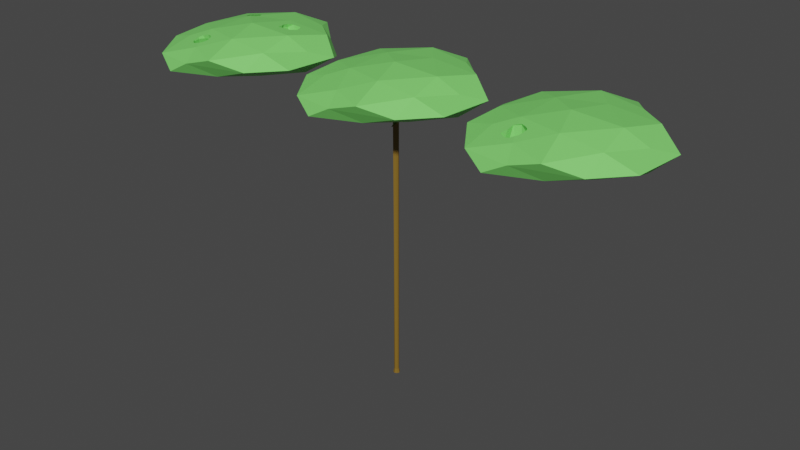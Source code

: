 # Source: LongTree.blend  (saved by Blender 2.91.10; exported with 4.5.12 LTS)
import bpy
from mathutils import Matrix  # noqa: F401  (used for matrix-valued properties, if any)

bpy.ops.wm.read_factory_settings(use_empty=True)
scene = bpy.context.scene
scene.name = 'Scene'

# ---- collections
col_collection = bpy.data.collections.new('Collection'); scene.collection.children.link(col_collection)

# ---- materials (node trees are filled in below, after node groups)
mat_wood = bpy.data.materials.new('Wood')
mat_wood.alpha_threshold = 0.0
mat_wood.use_transparent_shadow = False
mat_wood.line_color = (0.0, 0.0, 0.0, 1.0)
mat_leaves = bpy.data.materials.new('Leaves')
mat_leaves.use_transparent_shadow = False

# ---- material node trees
mat_wood.use_nodes = True; mat_wood.node_tree.nodes.clear()
_N = mat_wood.node_tree.nodes; _L = mat_wood.node_tree.links
n0 = _N.new('ShaderNodeOutputMaterial'); n0.name = 'Material Output'; n0.location = (300, 300)
n1 = _N.new('ShaderNodeBsdfPrincipled'); n1.name = 'Principled BSDF'; n1.location = (10, 300)
n1.distribution = 'GGX'
n1.subsurface_method = 'BURLEY'
n1.inputs[0].default_value = (0.2215, 0.1272, 0.01867, 1.0)
n1.inputs[2].default_value = 0.4
n1.inputs[3].default_value = 1.45
n1.inputs[27].default_value = (0.0, 0.0, 0.0, 1.0)
n1.inputs[28].default_value = 1.0
_L.new(n1.outputs[0], n0.inputs[0])
n0.is_active_output = True
mat_leaves.use_nodes = True; mat_leaves.node_tree.nodes.clear()
_N = mat_leaves.node_tree.nodes; _L = mat_leaves.node_tree.links
n0 = _N.new('ShaderNodeBsdfPrincipled'); n0.name = 'Principled BSDF'; n0.location = (10, 300)
n0.distribution = 'GGX'
n0.subsurface_method = 'BURLEY'
n0.inputs[0].default_value = (0.2181, 0.8, 0.1578, 1.0)
n0.inputs[3].default_value = 1.45
n0.inputs[27].default_value = (0.0, 0.0, 0.0, 1.0)
n0.inputs[28].default_value = 1.0
n1 = _N.new('ShaderNodeOutputMaterial'); n1.name = 'Material Output'; n1.location = (300, 300)
_L.new(n0.outputs[0], n1.inputs[0])
n1.is_active_output = True

# ---- world
world_world = bpy.data.worlds.new('World'); scene.world = world_world
world_world.use_nodes = True; world_world.node_tree.nodes.clear()
_N = world_world.node_tree.nodes; _L = world_world.node_tree.links
n0 = _N.new('ShaderNodeOutputWorld'); n0.name = 'World Output'; n0.location = (300, 300)
n1 = _N.new('ShaderNodeBackground'); n1.name = 'Background'; n1.location = (10, 300)
n1.inputs[0].default_value = (0.05088, 0.05088, 0.05088, 1.0)
_L.new(n1.outputs[0], n0.inputs[0])
n0.is_active_output = True
world_world.color = (0.05088, 0.05088, 0.05088)
world_world.use_sun_shadow = False
world_world.sun_shadow_jitter_overblur = 0.0

# ---- meshes
me_circle = bpy.data.meshes.new('Circle')
me_circle.from_pydata([(0.0, 1.0, 0.9519), (-0.7071, 0.7071, 0.9519), (-1.0, -4.371e-08, 0.9519), (-0.7071, -0.7071, 0.9519), (8.742e-08, -1.0, 0.9519), (0.7071, -0.7071, 0.9519), (1.0, 1.192e-08, 0.9519), (0.7071, 0.7071, 0.9519), (0.0, 1.0, 58.88), (-0.7071, 0.7071, 59.05), (-1.0, -5.96e-08, 59.04), (-0.7071, -0.7071, 58.72), (-0.1854, -1.682, 59.0), (0.7071, -0.7071, 58.73), (1.0, 0.0, 59.01), (0.7071, 0.7071, 59.01), (0.0, 1.0, 59.66), (-0.7071, 0.7071, 59.68), (-1.0, -5.96e-08, 59.66), (-0.7071, -0.7071, 59.66), (5.96e-08, -1.0, 59.67), (0.7071, -0.7071, 59.88), (1.0, 0.0, 59.63), (0.7071, 0.7071, 59.63), (0.9608, 1.004, 59.32), (-0.6531, 7.618, 59.77), (1.483, 0.3543, 59.32), (-6.034, -5.242, 59.52), (-0.1267, -1.924, 59.41), (-0.983, 0.983, 59.42), (-1.316, 0.2292, 59.38), (2.011, -2.011, 58.85), (1.304, -2.304, 59.11), (2.304, -1.304, 59.01), (2.011, -2.011, 59.75), (1.304, -2.304, 59.7), (2.304, -1.304, 59.63), (8.003, -7.574, 60.09), (2.449, -1.153, 59.32), (1.158, -2.455, 59.43), (7.565, -7.136, 59.9), (6.858, -7.429, 60.09), (7.858, -6.429, 60.09), (7.565, -7.136, 60.82), (6.858, -7.429, 60.7), (7.858, -6.429, 60.7), (11.52, -2.966, 61.43), (7.841, -6.221, 60.4), (6.713, -7.58, 60.4), (7.296, -7.867, 60.09), (8.296, -6.867, 60.09), (8.003, -7.574, 60.7), (7.296, -7.867, 60.7), (8.296, -6.867, 60.7), (8.212, -7.574, 60.4), (8.477, -6.972, 60.4), (7.121, -7.983, 60.4), (10.86, -2.332, 61.43), (10.87, -2.541, 61.27), (11.31, -2.979, 61.27), (10.87, -2.541, 61.6), (11.31, -2.979, 61.6), (11.04, -12.02, 61.38), (10.33, -12.31, 61.38), (11.04, -12.02, 61.57), (10.33, -12.31, 61.57), (11.23, -12.1, 61.47), (10.25, -12.5, 61.47), (11.27, -12.57, 61.38), (10.56, -12.87, 61.38), (11.27, -12.57, 61.57), (10.56, -12.87, 61.57), (11.46, -12.65, 61.47), (10.48, -13.06, 61.47), (12.34, -16.8, 61.26), (12.09, -16.9, 61.26), (12.34, -16.8, 61.33), (12.09, -16.9, 61.33), (12.41, -16.83, 61.29), (12.06, -16.97, 61.29), (15.17, -12.55, 62.17), (15.1, -12.46, 62.23), (15.13, -12.88, 62.17), (15.06, -12.79, 62.23), (-5.512, -4.817, 59.49), (-5.805, -4.11, 59.64), (-4.805, -5.11, 59.94), (-5.512, -4.817, 60.33), (-5.805, -4.11, 60.17), (-4.805, -5.11, 60.45), (-12.86, -7.444, 60.22), (-4.947, -5.667, 60.33), (-6.184, -4.019, 59.85), (-6.327, -4.535, 59.68), (-6.021, -5.747, 59.94), (-6.034, -5.242, 60.36), (-6.327, -4.535, 60.21), (-5.327, -5.535, 60.49), (-14.84, -6.456, 60.62), (-5.469, -6.093, 60.35), (-6.706, -4.444, 59.88), (-12.86, -7.031, 60.4), (-12.57, -7.739, 60.4), (-12.86, -7.444, 60.73), (-12.86, -7.031, 60.73), (-12.57, -7.739, 60.73), (-12.76, -7.985, 60.61), (-13.02, -6.905, 60.57), (-14.78, -6.363, 60.67), (-14.81, -6.564, 60.67), (-14.84, -6.456, 60.76), (-14.78, -6.363, 60.76), (-14.81, -6.564, 60.76), (-14.89, -6.443, 60.71), (-14.89, -6.593, 60.72), (-14.8, -6.31, 60.71), (-3.251, -8.115, 59.81), (-3.385, -8.059, 59.75), (-3.377, -8.3, 59.89), (-3.278, -8.22, 59.89), (-3.509, -8.307, 59.82), (-3.484, -8.14, 59.75), (-0.6314, 6.977, 59.65), (-0.02965, 7.226, 59.55), (0.5721, 6.977, 59.65), (-0.6314, 6.977, 60.17), (-0.02965, 7.226, 60.22), (0.5721, 6.977, 60.17), (0.788, 7.229, 59.95), (-0.5656, 10.76, 60.31), (-0.8742, 6.786, 59.84), (-0.07598, 7.857, 59.67), (0.5012, 7.618, 59.77), (-0.6531, 7.618, 60.27), (-0.07598, 7.857, 60.33), (0.5012, 7.618, 60.27), (0.7082, 7.86, 60.07), (1.795, 12.19, 60.29), (-0.8818, 7.659, 60.01), (-0.04743, 10.97, 60.17), (0.4707, 10.76, 60.31), (-0.5656, 10.76, 60.76), (-0.04743, 10.97, 60.76), (0.4707, 10.76, 60.76), (0.6566, 10.97, 60.53), (-0.04743, 11.26, 60.53), (-0.7678, 10.96, 60.53), (1.989, 12.11, 60.29), (1.795, 12.19, 60.46), (1.989, 12.11, 60.46), (2.058, 12.19, 60.37), (1.795, 12.3, 60.37), (-1.801, 12.56, 60.37), (-1.59, 12.65, 60.37), (-1.801, 12.56, 60.56), (-1.59, 12.65, 60.56), (-1.59, 12.77, 60.46), (-1.883, 12.65, 60.46), (-2.983, 6.319, 60.12), (-2.928, 6.422, 60.25), (-2.928, 6.422, 59.96), (-2.94, 6.767, 60.17), (-3.063, 6.981, 60.0), (-2.94, 6.767, 59.89), (-3.463, 6.508, 60.14), (-3.332, 6.61, 60.26), (-3.332, 6.61, 59.97), (-3.344, 6.956, 60.17), (-3.467, 7.17, 60.0), (-3.344, 6.956, 59.89), (-4.525, 4.203, 60.58), (-4.559, 4.236, 60.63), (-4.559, 4.236, 60.54), (-4.729, 4.263, 60.58), (-4.687, 4.296, 60.63), (-4.687, 4.296, 60.54), (-3.984, 7.243, 60.02), (-3.955, 7.266, 60.05), (-3.955, 7.266, 59.99), (-3.958, 7.341, 60.03), (-3.985, 7.391, 59.99), (-3.958, 7.341, 59.97), (0.0, 0.3541, 64.56), (-0.2504, 0.2504, 64.57), (-0.3541, -2.11e-08, 64.56), (-0.2504, -0.2504, 64.56), (2.11e-08, -0.3541, 64.56), (0.2504, -0.2504, 64.62), (0.3541, 0.0, 64.55), (0.2504, 0.2504, 64.55), (-1.046e-08, 1.374, -0.008404), (-0.9719, 0.9719, -0.008404), (-1.374, -6.357e-08, -0.008404), (-0.9719, -0.9719, -0.008404), (1.097e-07, -1.374, -0.008404), (0.9719, -0.9719, -0.008404), (1.374, 1.29e-08, -0.008404), (0.9719, 0.9719, -0.008404)], [], [(5, 13, 12, 4), (3, 11, 10, 2), (1, 9, 8, 0), (0, 8, 15, 7), (6, 14, 13, 5), (4, 12, 11, 3), (2, 10, 9, 1), (7, 15, 14, 6), (23, 127, 126, 16), (21, 34, 36, 22), (19, 87, 89, 20), (30, 18, 17, 29), (24, 23, 22, 26), (14, 33, 31, 13), (12, 86, 84, 11), (16, 126, 125, 17), (29, 130, 122, 9), (18, 88, 87, 19), (26, 38, 33, 14), (15, 24, 26, 14), (10, 30, 29, 9), (28, 91, 86, 12), (12, 32, 39, 28), (8, 123, 124, 15), (32, 41, 48, 39), (36, 45, 47, 38), (33, 42, 40, 31), (34, 43, 45, 36), (28, 39, 35, 20), (13, 31, 32, 12), (22, 36, 38, 26), (20, 35, 34, 21), (42, 50, 37, 40), (43, 51, 53, 45), (47, 57, 58, 42), (48, 56, 52, 44), (35, 44, 43, 34), (31, 40, 41, 32), (39, 48, 44, 35), (38, 47, 42, 33), (55, 53, 51, 54), (52, 65, 64, 51), (51, 64, 66, 54), (50, 55, 54, 37), (42, 58, 59, 50), (41, 49, 56, 48), (44, 52, 51, 43), (40, 37, 49, 41), (57, 46, 59, 58), (60, 61, 46, 57), (50, 59, 46, 55), (45, 60, 57, 47), (53, 61, 60, 45), (55, 46, 61, 53), (63, 69, 73, 67), (67, 73, 71, 65), (37, 62, 63, 49), (56, 67, 65, 52), (54, 66, 62, 37), (49, 63, 67, 56), (70, 76, 78, 72), (72, 78, 74, 68), (65, 71, 70, 64), (66, 72, 68, 62), (72, 82, 83, 70), (62, 68, 69, 63), (78, 76, 77, 79), (74, 78, 79, 75), (68, 74, 75, 69), (73, 79, 77, 71), (69, 75, 79, 73), (71, 77, 76, 70), (81, 83, 82, 80), (66, 80, 82, 72), (70, 83, 81, 64), (64, 81, 80, 66), (86, 116, 117, 84), (87, 95, 97, 89), (91, 119, 116, 86), (92, 100, 96, 88), (30, 92, 88, 18), (20, 89, 91, 28), (11, 84, 85, 10), (10, 85, 92, 30), (99, 106, 102, 94), (100, 107, 104, 96), (27, 90, 101, 93), (96, 104, 103, 95), (89, 97, 99, 91), (85, 93, 100, 92), (88, 96, 95, 87), (84, 27, 93, 85), (90, 98, 108, 101), (104, 111, 110, 103), (101, 108, 115, 107), (105, 112, 114, 106), (95, 103, 105, 97), (94, 102, 90, 27), (97, 105, 106, 99), (93, 101, 107, 100), (114, 112, 110, 113), (113, 110, 111, 115), (98, 113, 115, 108), (109, 114, 113, 98), (107, 115, 111, 104), (106, 114, 109, 102), (103, 110, 112, 105), (102, 109, 98, 90), (116, 120, 121, 117), (119, 118, 120, 116), (94, 120, 118, 99), (84, 117, 121, 27), (27, 121, 120, 94), (99, 118, 119, 91), (122, 25, 131, 123), (126, 134, 133, 125), (128, 136, 135, 127), (122, 160, 163, 25), (15, 124, 128, 24), (17, 125, 130, 29), (24, 128, 127, 23), (9, 122, 123, 8), (136, 144, 143, 135), (133, 141, 146, 138), (131, 139, 140, 132), (135, 143, 142, 134), (133, 161, 159, 125), (124, 132, 136, 128), (127, 135, 134, 126), (123, 131, 132, 124), (145, 151, 137, 139), (146, 157, 152, 129), (129, 152, 153, 139), (140, 147, 150, 144), (134, 142, 141, 133), (25, 129, 139, 131), (138, 146, 129, 25), (132, 140, 144, 136), (151, 148, 149, 150), (137, 151, 150, 147), (143, 149, 148, 142), (139, 137, 147, 140), (142, 148, 151, 145), (144, 150, 149, 143), (157, 154, 155, 156), (152, 157, 156, 153), (139, 153, 156, 145), (145, 156, 155, 142), (141, 154, 157, 146), (142, 155, 154, 141), (161, 167, 165, 159), (162, 168, 167, 161), (125, 159, 158, 130), (138, 162, 161, 133), (130, 158, 160, 122), (25, 163, 162, 138), (166, 178, 181, 169), (164, 176, 178, 166), (159, 171, 170, 158), (163, 169, 168, 162), (166, 175, 173, 164), (160, 166, 169, 163), (171, 174, 173, 170), (170, 173, 175, 172), (165, 174, 171, 159), (160, 172, 175, 166), (158, 170, 172, 160), (164, 173, 174, 165), (177, 179, 180, 176), (176, 180, 181, 178), (168, 180, 179, 167), (167, 179, 177, 165), (165, 177, 176, 164), (169, 181, 180, 168), (19, 185, 184, 18), (17, 183, 182, 16), (16, 182, 189, 23), (22, 188, 187, 21), (20, 186, 185, 19), (18, 184, 183, 17), (23, 189, 188, 22), (21, 187, 186, 20), (183, 184, 185, 186, 187, 188, 189, 182), (2, 192, 193, 3), (0, 190, 191, 1), (3, 193, 194, 4), (1, 191, 192, 2), (4, 194, 195, 5), (5, 195, 196, 6), (6, 196, 197, 7), (7, 197, 190, 0), (191, 190, 197, 196, 195, 194, 193, 192)])
_uv = me_circle.uv_layers.new(name='UVMap')
_uv.uv.foreach_set('vector', [0.0, 0.0, 0.0, 0.0, 0.0, 0.0, 0.0, 0.0, 0.0, 0.0, 0.0, 0.0, 0.0, 0.0, 0.0, 0.0, 0.0, 0.0, 0.0, 0.0, 0.0, 0.0, 0.0, 0.0, 0.0, 0.0, 0.0, 0.0, 0.0, 0.0, 0.0, 0.0, 0.0, 0.0, 0.0, 0.0, 0.0, 0.0, 0.0, 0.0, 0.0, 0.0, 0.0, 0.0, 0.0, 0.0, 0.0, 0.0, 0.0, 0.0, 0.0, 0.0, 0.0, 0.0, 0.0, 0.0, 0.0, 0.0, 0.0, 0.0, 0.0, 0.0, 0.0, 0.0, 0.0, 0.0, 0.0, 0.0, 0.0, 0.0, 0.0, 0.0, 0.0, 0.0, 0.0, 0.0, 0.0, 0.0, 0.0, 0.0, 0.0, 0.0, 0.0, 0.0, 0.0, 0.0, 0.0, 0.0, 0.0, 0.0, 0.0, 0.0, 0.0, 0.0, 0.0, 0.0, 0.0, 0.0, 0.0, 0.0, 0.0, 0.0, 0.0, 0.0, 0.0, 0.0, 0.0, 0.0, 0.0, 0.0, 0.0, 0.0, 0.0, 0.0, 0.0, 0.0, 0.0, 0.0, 0.0, 0.0, 0.0, 0.0, 0.0, 0.0, 0.0, 0.0, 0.0, 0.0, 0.0, 0.0, 0.0, 0.0, 0.0, 0.0, 0.0, 0.0, 0.0, 0.0, 0.0, 0.0, 0.0, 0.0, 0.0, 0.0, 0.0, 0.0, 0.0, 0.0, 0.0, 0.0, 0.0, 0.0, 0.0, 0.0, 0.0, 0.0, 0.0, 0.0, 0.0, 0.0, 0.0, 0.0, 0.0, 0.0, 0.0, 0.0, 0.0, 0.0, 0.0, 0.0, 0.0, 0.0, 0.0, 0.0, 0.0, 0.0, 0.0, 0.0, 0.0, 0.0, 0.0, 0.0, 0.0, 0.0, 0.0, 0.0, 0.0, 0.0, 0.0, 0.0, 0.0, 0.0, 0.0, 0.0, 0.0, 0.0, 0.0, 0.0, 0.0, 0.0, 0.0, 0.0, 0.0, 0.0, 0.0, 0.0, 0.0, 0.0, 0.0, 0.0, 0.0, 0.0, 0.0, 0.0, 0.0, 0.0, 0.0, 0.0, 0.0, 0.0, 0.0, 0.0, 0.0, 0.0, 0.0, 0.0, 0.0, 0.0, 0.0, 0.0, 0.0, 0.0, 0.0, 0.0, 0.0, 0.0, 0.0, 0.0, 0.0, 0.0, 0.0, 0.0, 0.0, 0.0, 0.0, 0.0, 0.0, 0.0, 0.0, 0.0, 0.0, 0.0, 0.0, 0.0, 0.0, 0.0, 0.0, 0.0, 0.0, 0.0, 0.0, 0.0, 0.0, 0.0, 0.0, 0.0, 0.0, 0.0, 0.0, 0.0, 0.0, 0.0, 0.0, 0.0, 0.0, 0.0, 0.0, 0.0, 0.0, 0.0, 0.0, 0.0, 0.0, 0.0, 0.0, 0.0, 0.0, 0.0, 0.0, 0.0, 0.0, 0.0, 0.0, 0.0, 0.0, 0.0, 0.0, 0.0, 0.0, 0.0, 0.0, 0.0, 0.0, 0.0, 0.0, 0.0, 0.0, 0.0, 0.0, 0.0, 0.0, 0.0, 0.0, 0.0, 0.0, 0.0, 0.0, 0.0, 0.0, 0.0, 0.0, 0.0, 0.0, 0.0, 0.0, 0.0, 0.0, 0.0, 0.0, 0.0, 0.0, 0.0, 0.0, 0.0, 0.0, 0.0, 0.0, 0.0, 0.0, 0.0, 0.0, 0.0, 0.0, 0.0, 0.0, 0.0, 0.0, 0.0, 0.0, 0.0, 0.0, 0.0, 0.0, 0.0, 0.0, 0.0, 0.0, 0.0, 0.0, 0.0, 0.0, 0.0, 0.0, 0.0, 0.0, 0.0, 0.0, 0.0, 0.0, 0.0, 0.0, 0.0, 0.0, 0.0, 0.0, 0.0, 0.0, 0.0, 0.0, 0.0, 0.0, 0.0, 0.0, 0.0, 0.0, 0.0, 0.0, 0.0, 0.0, 0.0, 0.0, 0.0, 0.0, 0.0, 0.0, 0.0, 0.0, 0.0, 0.0, 0.0, 0.0, 0.0, 0.0, 0.0, 0.0, 0.0, 0.0, 0.0, 0.0, 0.0, 0.0, 0.0, 0.0, 0.0, 0.0, 0.0, 0.0, 0.0, 0.0, 0.0, 0.0, 0.0, 0.0, 0.0, 0.0, 0.0, 0.0, 0.0, 0.0, 0.0, 0.0, 0.0, 0.0, 0.0, 0.0, 0.0, 0.0, 0.0, 0.0, 0.0, 0.0, 0.0, 0.0, 0.0, 0.0, 0.0, 0.0, 0.0, 0.0, 0.0, 0.0, 0.0, 0.0, 0.0, 0.0, 0.0, 0.0, 0.0, 0.0, 0.0, 0.0, 0.0, 0.0, 0.0, 0.0, 0.0, 0.0, 0.0, 0.0, 0.0, 0.0, 0.0, 0.0, 0.0, 0.0, 0.0, 0.0, 0.0, 0.0, 0.0, 0.0, 0.0, 0.0, 0.0, 0.0, 0.0, 0.0, 0.0, 0.0, 0.0, 0.0, 0.0, 0.0, 0.0, 0.0, 0.0, 0.0, 0.0, 0.0, 0.0, 0.0, 0.0, 0.0, 0.0, 0.0, 0.0, 0.0, 0.0, 0.0, 0.0, 0.0, 0.0, 0.0, 0.0, 0.0, 0.0, 0.0, 0.0, 0.0, 0.0, 0.0, 0.0, 0.0, 0.0, 0.0, 0.0, 0.0, 0.0, 0.0, 0.0, 0.0, 0.0, 0.0, 0.0, 0.0, 0.0, 0.0, 0.0, 0.0, 0.0, 0.0, 0.0, 0.0, 0.0, 0.0, 0.0, 0.0, 0.0, 0.0, 0.0, 0.0, 0.0, 0.0, 0.0, 0.0, 0.0, 0.0, 0.0, 0.0, 0.0, 0.0, 0.0, 0.0, 0.0, 0.0, 0.0, 0.0, 0.0, 0.0, 0.0, 0.0, 0.0, 0.0, 0.0, 0.0, 0.0, 0.0, 0.0, 0.0, 0.0, 0.0, 0.0, 0.0, 0.0, 0.0, 0.0, 0.0, 0.0, 0.0, 0.0, 0.0, 0.0, 0.0, 0.0, 0.0, 0.0, 0.0, 0.0, 0.0, 0.0, 0.0, 0.0, 0.0, 0.0, 0.0, 0.0, 0.0, 0.0, 0.0, 0.0, 0.0, 0.0, 0.0, 0.0, 0.0, 0.0, 0.0, 0.0, 0.0, 0.0, 0.0, 0.0, 0.0, 0.0, 0.0, 0.0, 0.0, 0.0, 0.0, 0.0, 0.0, 0.0, 0.0, 0.0, 0.0, 0.0, 0.0, 0.0, 0.0, 0.0, 0.0, 0.0, 0.0, 0.0, 0.0, 0.0, 0.0, 0.0, 0.0, 0.0, 0.0, 0.0, 0.0, 0.0, 0.0, 0.0, 0.0, 0.0, 0.0, 0.0, 0.0, 0.0, 0.0, 0.0, 0.0, 0.0, 0.0, 0.0, 0.0, 0.0, 0.0, 0.0, 0.0, 0.0, 0.0, 0.0, 0.0, 0.0, 0.0, 0.0, 0.0, 0.0, 0.0, 0.0, 0.0, 0.0, 0.0, 0.0, 0.0, 0.0, 0.0, 0.0, 0.0, 0.0, 0.0, 0.0, 0.0, 0.0, 0.0, 0.0, 0.0, 0.0, 0.0, 0.0, 0.0, 0.0, 0.0, 0.0, 0.0, 0.0, 0.0, 0.0, 0.0, 0.0, 0.0, 0.0, 0.0, 0.0, 0.0, 0.0, 0.0, 0.0, 0.0, 0.0, 0.0, 0.0, 0.0, 0.0, 0.0, 0.0, 0.0, 0.0, 0.0, 0.0, 0.0, 0.0, 0.0, 0.0, 0.0, 0.0, 0.0, 0.0, 0.0, 0.0, 0.0, 0.0, 0.0, 0.0, 0.0, 0.0, 0.0, 0.0, 0.0, 0.0, 0.0, 0.0, 0.0, 0.0, 0.0, 0.0, 0.0, 0.0, 0.0, 0.0, 0.0, 0.0, 0.0, 0.0, 0.0, 0.0, 0.0, 0.0, 0.0, 0.0, 0.0, 0.0, 0.0, 0.0, 0.0, 0.0, 0.0, 0.0, 0.0, 0.0, 0.0, 0.0, 0.0, 0.0, 0.0, 0.0, 0.0, 0.0, 0.0, 0.0, 0.0, 0.0, 0.0, 0.0, 0.0, 0.0, 0.0, 0.0, 0.0, 0.0, 0.0, 0.0, 0.0, 0.0, 0.0, 0.0, 0.0, 0.0, 0.0, 0.0, 0.0, 0.0, 0.0, 0.0, 0.0, 0.0, 0.0, 0.0, 0.0, 0.0, 0.0, 0.0, 0.0, 0.0, 0.0, 0.0, 0.0, 0.0, 0.0, 0.0, 0.0, 0.0, 0.0, 0.0, 0.0, 0.0, 0.0, 0.0, 0.0, 0.0, 0.0, 0.0, 0.0, 0.0, 0.0, 0.0, 0.0, 0.0, 0.0, 0.0, 0.0, 0.0, 0.0, 0.0, 0.0, 0.0, 0.0, 0.0, 0.0, 0.0, 0.0, 0.0, 0.0, 0.0, 0.0, 0.0, 0.0, 0.0, 0.0, 0.0, 0.0, 0.0, 0.0, 0.0, 0.0, 0.0, 0.0, 0.0, 0.0, 0.0, 0.0, 0.0, 0.0, 0.0, 0.0, 0.0, 0.0, 0.0, 0.0, 0.0, 0.0, 0.0, 0.0, 0.0, 0.0, 0.0, 0.0, 0.0, 0.0, 0.0, 0.0, 0.0, 0.0, 0.0, 0.0, 0.0, 0.0, 0.0, 0.0, 0.0, 0.0, 0.0, 0.0, 0.0, 0.0, 0.0, 0.0, 0.0, 0.0, 0.0, 0.0, 0.0, 0.0, 0.0, 0.0, 0.0, 0.0, 0.0, 0.0, 0.0, 0.0, 0.0, 0.0, 0.0, 0.0, 0.0, 0.0, 0.0, 0.0, 0.0, 0.0, 0.0, 0.0, 0.0, 0.0, 0.0, 0.0, 0.0, 0.0, 0.0, 0.0, 0.0, 0.0, 0.0, 0.0, 0.0, 0.0, 0.0, 0.0, 0.0, 0.0, 0.0, 0.0, 0.0, 0.0, 0.0, 0.0, 0.0, 0.0, 0.0, 0.0, 0.0, 0.0, 0.0, 0.0, 0.0, 0.0, 0.0, 0.0, 0.0, 0.0, 0.0, 0.0, 0.0, 0.0, 0.0, 0.0, 0.0, 0.0, 0.0, 0.0, 0.0, 0.0, 0.0, 0.0, 0.0, 0.0, 0.0, 0.0, 0.0, 0.0, 0.0, 0.0, 0.0, 0.0, 0.0, 0.0, 0.0, 0.0, 0.0, 0.0, 0.0, 0.0, 0.0, 0.0, 0.0, 0.0, 0.0, 0.0, 0.0, 0.0, 0.0, 0.0, 0.0, 0.0, 0.0, 0.0, 0.0, 0.0, 0.0, 0.0, 0.0, 0.0, 0.0, 0.0, 0.0, 0.0, 0.0, 0.0, 0.0, 0.0, 0.0, 0.0, 0.0, 0.0, 0.0, 0.0, 0.0, 0.0, 0.0, 0.0, 0.0, 0.0, 0.0, 0.0, 0.0, 0.0, 0.0, 0.0, 0.0, 0.0, 0.0, 0.0, 0.0, 0.0, 0.0, 0.0, 0.0, 0.0, 0.0, 0.0, 0.0, 0.0, 0.0, 0.0, 0.0, 0.0, 0.0, 0.0, 0.0, 0.0, 0.0, 0.0, 0.0, 0.0, 0.0, 0.0, 0.0, 0.0, 0.0, 0.0, 0.0, 0.0, 0.0, 0.0, 0.0, 0.0, 0.0, 0.0, 0.0, 0.0, 0.0, 0.0, 0.0, 0.0, 0.0, 0.0, 0.0, 0.0, 0.0, 0.0, 0.0, 0.0, 0.0, 0.0, 0.0, 0.0, 0.0, 0.0, 0.0, 0.0, 0.0, 0.0, 0.0, 0.0, 0.0, 0.0, 0.0, 0.0, 0.0, 0.0, 0.0, 0.0, 0.0, 0.0, 0.0, 0.0, 0.0, 0.0, 0.0, 0.0, 0.0, 0.0, 0.0, 0.0, 0.0, 0.0, 0.0, 0.0, 0.0, 0.0, 0.0, 0.0, 0.0, 0.0, 0.0, 0.0, 0.0, 0.0, 0.0, 0.0, 0.0, 0.0, 0.0, 0.0, 0.0, 0.0, 0.0, 0.0, 0.0, 0.0, 0.0, 0.0, 0.0, 0.0, 0.0, 0.0, 0.0, 0.0, 0.0, 0.0, 0.0, 0.0, 0.0, 0.0, 0.0, 0.0, 0.0, 0.0, 0.0, 0.0, 0.0, 0.0, 0.0, 0.0, 0.0, 0.0, 0.0, 0.0, 0.0, 0.0, 0.0, 0.0, 0.0, 0.0, 0.0, 0.0, 0.0, 0.0, 0.0, 0.0, 0.0, 0.0, 0.0, 0.0, 0.0, 0.0, 0.0, 0.0, 0.0, 0.0, 0.0, 0.0, 0.0, 0.0, 0.0, 0.0, 0.0, 0.0, 0.0, 0.0, 0.0, 0.0, 0.0, 0.0, 0.0, 0.0, 0.0, 0.0, 0.0, 0.0, 0.0, 0.0, 0.0, 0.0, 0.0, 0.0, 0.0, 0.0, 0.0, 0.0, 0.0, 0.0, 0.0, 0.0, 0.0, 0.0, 0.0, 0.0, 0.0, 0.0, 0.0, 0.0, 0.0, 0.0, 0.0, 0.0, 0.0, 0.0, 0.0, 0.0, 0.0, 0.0, 0.0, 0.0, 0.0, 0.0, 0.0, 0.0, 0.0, 0.0, 0.0, 0.0, 0.0, 0.0, 0.0, 0.0, 0.0, 0.0, 0.0, 0.0, 0.0, 0.0, 0.0, 0.0, 0.0, 0.0, 0.0, 0.0, 0.0, 0.0, 0.0, 0.0, 0.0, 0.0, 0.0, 0.0, 0.0, 0.0, 0.0, 0.0, 0.0, 0.0, 0.0, 0.0, 0.0, 0.0, 0.0, 0.0, 0.0, 0.0, 0.0, 0.0, 0.0, 0.0, 0.0, 0.0, 0.0, 0.0, 0.0, 0.0, 0.0, 0.0, 0.0, 0.0, 0.0, 0.0, 0.0, 0.0, 0.0, 0.0, 0.0, 0.0, 0.0, 0.0, 0.0, 0.0, 0.0, 0.0, 0.0, 0.0, 0.0, 0.0, 0.0, 0.0, 0.0, 0.0, 0.0, 0.0, 0.0, 0.0, 0.0, 0.0, 0.0, 0.0, 0.0, 0.0, 0.0, 0.0, 0.0, 0.0, 0.0, 0.0, 0.0, 0.0, 0.0, 0.0, 0.0, 0.0, 0.0, 0.0, 0.0, 0.0, 0.0, 0.0, 0.0, 0.0, 0.0, 0.0, 0.0, 0.0, 0.0, 0.0, 0.0, 0.0, 0.0, 0.0, 0.0, 0.0, 0.0, 0.0, 0.0, 0.0, 0.0, 0.0, 0.0, 0.0, 0.0, 0.0, 0.0, 0.0, 0.0, 0.0, 0.0, 0.0, 0.0, 0.0, 0.0, 0.0, 0.0, 0.0, 0.0, 0.0, 0.0, 0.0, 0.0, 0.0, 0.0, 0.0, 0.0, 0.0, 0.0, 0.0, 0.0, 0.0, 0.0, 0.0, 0.0, 0.0, 0.0, 0.0, 0.0, 0.0, 0.0, 0.0, 0.0, 0.0, 0.0, 0.0, 0.0, 0.0, 0.0, 0.0, 0.0, 0.0, 0.0, 0.0, 0.0, 0.0, 0.0, 0.0, 0.0, 0.0, 0.0, 0.0, 0.0, 0.0, 0.0, 0.0, 0.0, 0.0, 0.0, 0.0, 0.0, 0.0, 0.0, 0.0, 0.0, 0.0, 0.0, 0.0, 0.0, 0.0, 0.0, 0.0, 0.0, 0.0, 0.0, 0.0, 0.0, 0.0, 0.0, 0.0, 0.0, 0.0, 0.0, 0.0, 0.0, 0.0, 0.0, 0.0, 0.0, 0.0, 0.0, 0.0, 0.0, 0.0, 0.0, 0.0, 0.0, 0.0, 0.0, 0.0, 0.0, 0.0, 0.0, 0.0, 0.0, 0.0, 0.0, 0.0, 0.0, 0.0, 0.0, 0.0, 0.0, 0.0, 0.0, 0.0, 0.0, 0.0, 0.0, 0.0, 0.0, 0.0, 0.0, 0.0, 0.0, 0.0, 0.0, 0.0, 0.0, 0.0, 0.0, 0.0, 0.0, 0.0, 0.0])
me_circle.materials.append(mat_wood)
me_circle.use_remesh_fix_poles = True
me_circle.use_remesh_preserve_attributes = False
me_circle.use_mirror_vertex_groups = False
me_circle.update()
me_icosphere = bpy.data.meshes.new('Icosphere')
me_icosphere.from_pydata([(-0.01665, 0.05603, -1.14), (0.5846, -0.4257, -0.4883), (-0.3297, -0.9532, -0.4556), (-0.8189, 0.014, -0.3019), (-0.2511, 0.813, -0.4682), (0.7516, 0.5907, -0.539), (0.2849, -0.8907, 0.457), (-0.6274, -0.4242, 0.4388), (-0.7481, 0.5335, 0.4713), (0.3137, 0.7837, 0.4125), (0.8323, 0.05764, 0.294), (-0.02811, 0.005279, 1.039), (-0.1257, -0.4316, -0.8063), (0.4803, -0.234, -0.7062), (0.2313, -0.737, -0.4778), (0.8759, -0.01858, -0.5327), (0.4029, 0.2814, -0.9786), (-0.437, -0.07549, -0.8057), (-0.7545, -0.4927, -0.5368), (-0.1496, 0.5114, -1.011), (-0.7246, 0.5358, -0.6104), (0.2998, 0.8612, -0.5177), (0.9826, -0.3579, 0.0006164), (1.037, 0.2723, -0.04128), (-0.04839, -0.9406, 0.1117), (0.6265, -0.6939, -0.03231), (-0.978, -0.3688, 0.08796), (-0.6242, -0.833, 0.02699), (-0.4815, 0.8132, -0.08953), (-1.067, 0.3259, -0.09776), (0.5357, 0.7052, 0.0009337), (0.07067, 1.095, 0.08851), (0.6194, -0.4008, 0.5459), (-0.1746, -0.6982, 0.5073), (-0.8543, -0.01176, 0.4358), (-0.2347, 0.8528, 0.5934), (0.6737, 0.5143, 0.4982), (0.1723, -0.46, 0.9112), (0.5562, 0.02166, 0.8706), (-0.3968, -0.2846, 0.7757), (-0.4045, 0.2936, 0.8329), (0.08524, 0.4918, 0.7631)], [], [(0, 13, 12), (1, 13, 15), (0, 12, 17), (0, 17, 19), (0, 19, 16), (1, 15, 22), (2, 14, 24), (3, 18, 26), (4, 20, 28), (5, 21, 30), (1, 22, 25), (2, 24, 27), (3, 26, 29), (4, 28, 31), (5, 30, 23), (6, 32, 37), (7, 33, 39), (8, 34, 40), (9, 35, 41), (10, 36, 38), (38, 41, 11), (38, 36, 41), (36, 9, 41), (41, 40, 11), (41, 35, 40), (35, 8, 40), (40, 39, 11), (40, 34, 39), (34, 7, 39), (39, 37, 11), (39, 33, 37), (33, 6, 37), (37, 38, 11), (37, 32, 38), (32, 10, 38), (23, 36, 10), (23, 30, 36), (30, 9, 36), (31, 35, 9), (31, 28, 35), (28, 8, 35), (29, 34, 8), (29, 26, 34), (26, 7, 34), (27, 33, 7), (27, 24, 33), (24, 6, 33), (25, 32, 6), (25, 22, 32), (22, 10, 32), (30, 31, 9), (30, 21, 31), (21, 4, 31), (28, 29, 8), (28, 20, 29), (20, 3, 29), (26, 27, 7), (26, 18, 27), (18, 2, 27), (24, 25, 6), (24, 14, 25), (14, 1, 25), (22, 23, 10), (22, 15, 23), (15, 5, 23), (16, 21, 5), (16, 19, 21), (19, 4, 21), (19, 20, 4), (19, 17, 20), (17, 3, 20), (17, 18, 3), (17, 12, 18), (12, 2, 18), (15, 16, 5), (15, 13, 16), (13, 0, 16), (12, 14, 2), (12, 13, 14), (13, 1, 14)])
_uv = me_icosphere.uv_layers.new(name='UVMap')
_uv.uv.foreach_set('vector', [0.8182, 0.0, 0.7727, 0.07873, 0.8636, 0.07873, 0.7273, 0.1575, 0.6818, 0.07873, 0.6364, 0.1575, 0.09091, 0.0, 0.04545, 0.07873, 0.1364, 0.07873, 0.2727, 0.0, 0.2273, 0.07873, 0.3182, 0.07873, 0.4545, 0.0, 0.4091, 0.07873, 0.5, 0.07873, 0.7273, 0.1575, 0.6364, 0.1575, 0.6818, 0.2362, 0.9091, 0.1575, 0.8182, 0.1575, 0.8636, 0.2362, 0.1818, 0.1575, 0.09091, 0.1575, 0.1364, 0.2362, 0.3636, 0.1575, 0.2727, 0.1575, 0.3182, 0.2362, 0.5455, 0.1575, 0.4545, 0.1575, 0.5, 0.2362, 0.7273, 0.1575, 0.6818, 0.2362, 0.7727, 0.2362, 0.9091, 0.1575, 0.8636, 0.2362, 0.9545, 0.2362, 0.1818, 0.1575, 0.1364, 0.2362, 0.2273, 0.2362, 0.3636, 0.1575, 0.3182, 0.2362, 0.4091, 0.2362, 0.5455, 0.1575, 0.5, 0.2362, 0.5909, 0.2362, 0.8182, 0.3149, 0.7273, 0.3149, 0.7727, 0.3937, 1.0, 0.3149, 0.9091, 0.3149, 0.9545, 0.3937, 0.2727, 0.3149, 0.1818, 0.3149, 0.2273, 0.3937, 0.4545, 0.3149, 0.3636, 0.3149, 0.4091, 0.3937, 0.6364, 0.3149, 0.5455, 0.3149, 0.5909, 0.3937, 0.5909, 0.3937, 0.5, 0.3937, 0.5455, 0.4724, 0.5909, 0.3937, 0.5455, 0.3149, 0.5, 0.3937, 0.5455, 0.3149, 0.4545, 0.3149, 0.5, 0.3937, 0.4091, 0.3937, 0.3182, 0.3937, 0.3636, 0.4724, 0.4091, 0.3937, 0.3636, 0.3149, 0.3182, 0.3937, 0.3636, 0.3149, 0.2727, 0.3149, 0.3182, 0.3937, 0.2273, 0.3937, 0.1364, 0.3937, 0.1818, 0.4724, 0.2273, 0.3937, 0.1818, 0.3149, 0.1364, 0.3937, 0.1818, 0.3149, 0.09091, 0.3149, 0.1364, 0.3937, 0.9545, 0.3937, 0.8636, 0.3937, 0.9091, 0.4724, 0.9545, 0.3937, 0.9091, 0.3149, 0.8636, 0.3937, 0.9091, 0.3149, 0.8182, 0.3149, 0.8636, 0.3937, 0.7727, 0.3937, 0.6818, 0.3937, 0.7273, 0.4724, 0.7727, 0.3937, 0.7273, 0.3149, 0.6818, 0.3937, 0.7273, 0.3149, 0.6364, 0.3149, 0.6818, 0.3937, 0.5909, 0.2362, 0.5455, 0.3149, 0.6364, 0.3149, 0.5909, 0.2362, 0.5, 0.2362, 0.5455, 0.3149, 0.5, 0.2362, 0.4545, 0.3149, 0.5455, 0.3149, 0.4091, 0.2362, 0.3636, 0.3149, 0.4545, 0.3149, 0.4091, 0.2362, 0.3182, 0.2362, 0.3636, 0.3149, 0.3182, 0.2362, 0.2727, 0.3149, 0.3636, 0.3149, 0.2273, 0.2362, 0.1818, 0.3149, 0.2727, 0.3149, 0.2273, 0.2362, 0.1364, 0.2362, 0.1818, 0.3149, 0.1364, 0.2362, 0.09091, 0.3149, 0.1818, 0.3149, 0.9545, 0.2362, 0.9091, 0.3149, 1.0, 0.3149, 0.9545, 0.2362, 0.8636, 0.2362, 0.9091, 0.3149, 0.8636, 0.2362, 0.8182, 0.3149, 0.9091, 0.3149, 0.7727, 0.2362, 0.7273, 0.3149, 0.8182, 0.3149, 0.7727, 0.2362, 0.6818, 0.2362, 0.7273, 0.3149, 0.6818, 0.2362, 0.6364, 0.3149, 0.7273, 0.3149, 0.5, 0.2362, 0.4091, 0.2362, 0.4545, 0.3149, 0.5, 0.2362, 0.4545, 0.1575, 0.4091, 0.2362, 0.4545, 0.1575, 0.3636, 0.1575, 0.4091, 0.2362, 0.3182, 0.2362, 0.2273, 0.2362, 0.2727, 0.3149, 0.3182, 0.2362, 0.2727, 0.1575, 0.2273, 0.2362, 0.2727, 0.1575, 0.1818, 0.1575, 0.2273, 0.2362, 0.1364, 0.2362, 0.04545, 0.2362, 0.09091, 0.3149, 0.1364, 0.2362, 0.09091, 0.1575, 0.04545, 0.2362, 0.09091, 0.1575, 0.0, 0.1575, 0.04545, 0.2362, 0.8636, 0.2362, 0.7727, 0.2362, 0.8182, 0.3149, 0.8636, 0.2362, 0.8182, 0.1575, 0.7727, 0.2362, 0.8182, 0.1575, 0.7273, 0.1575, 0.7727, 0.2362, 0.6818, 0.2362, 0.5909, 0.2362, 0.6364, 0.3149, 0.6818, 0.2362, 0.6364, 0.1575, 0.5909, 0.2362, 0.6364, 0.1575, 0.5455, 0.1575, 0.5909, 0.2362, 0.5, 0.07873, 0.4545, 0.1575, 0.5455, 0.1575, 0.5, 0.07873, 0.4091, 0.07873, 0.4545, 0.1575, 0.4091, 0.07873, 0.3636, 0.1575, 0.4545, 0.1575, 0.3182, 0.07873, 0.2727, 0.1575, 0.3636, 0.1575, 0.3182, 0.07873, 0.2273, 0.07873, 0.2727, 0.1575, 0.2273, 0.07873, 0.1818, 0.1575, 0.2727, 0.1575, 0.1364, 0.07873, 0.09091, 0.1575, 0.1818, 0.1575, 0.1364, 0.07873, 0.04545, 0.07873, 0.09091, 0.1575, 0.04545, 0.07873, 0.0, 0.1575, 0.09091, 0.1575, 0.6364, 0.1575, 0.5909, 0.07873, 0.5455, 0.1575, 0.6364, 0.1575, 0.6818, 0.07873, 0.5909, 0.07873, 0.6818, 0.07873, 0.6364, 0.0, 0.5909, 0.07873, 0.8636, 0.07873, 0.8182, 0.1575, 0.9091, 0.1575, 0.8636, 0.07873, 0.7727, 0.07873, 0.8182, 0.1575, 0.7727, 0.07873, 0.7273, 0.1575, 0.8182, 0.1575])
me_icosphere.materials.append(mat_leaves)
me_icosphere.use_remesh_fix_poles = True
me_icosphere.use_remesh_preserve_attributes = False
me_icosphere.use_mirror_vertex_groups = False
me_icosphere.update()
me_icosphere_005 = bpy.data.meshes.new('Icosphere.005')
me_icosphere_005.from_pydata([(-0.1847, -0.3824, -0.09099), (-0.1888, -0.5361, -0.1324), (-0.3453, -0.5594, -0.1743), (-0.4348, -0.4587, -0.05141), (-0.3441, -0.3465, -0.04159), (-0.2619, -0.4714, -0.7332), (-0.2546, -0.3968, -0.6686), (-0.1791, -0.4552, -0.2129), (-0.2709, -0.3748, -0.1238), (-0.3334, -0.3621, -0.6854), (-0.2803, -0.5472, -0.3122), (-0.411, -0.5147, -0.2672), (-0.4132, -0.3792, -0.141), (-0.2316, -0.4267, 0.4791), (-0.2962, -0.4062, 0.4923), (-0.1961, -0.537, 0.4264), (-0.1934, -0.4767, 0.4539), (-0.3053, -0.6014, 0.4032), (-0.2389, -0.5846, 0.407), (-0.4081, -0.5309, 0.4416), (-0.3699, -0.5809, 0.4165), (-0.3626, -0.423, 0.4885), (-0.4053, -0.4706, 0.4691), (-0.3138, 0.541, -0.7231), (-0.318, 0.3873, -0.7645), (-0.5639, 0.4648, -0.6835), (-0.4733, 0.5769, -0.6737), (-0.2841, 0.3705, 0.288), (-0.3943, 0.2908, 0.2859), (-0.54, 0.3045, 0.3302), (-0.5424, 0.4521, 0.4432), (-0.3823, 0.4791, 0.4876), (-0.3082, 0.4682, -0.8449), (-0.4, 0.5486, -0.7558), (-0.3607, 0.4967, -0.153), (-0.4254, 0.5172, -0.1398), (-0.3253, 0.3865, -0.2057), (-0.3225, 0.4468, -0.1782), (-0.4344, 0.3221, -0.2288), (-0.368, 0.3388, -0.225), (-0.5373, 0.3925, -0.1904), (-0.499, 0.3426, -0.2156), (-0.4917, 0.5004, -0.1436), (-0.5345, 0.4528, -0.1629), (-0.3089, 0.4316, 0.5266), (-0.302, 0.278, 0.4549), (-0.4612, 0.2841, 0.4375), (-0.5536, 0.3702, 0.4772), (-0.4528, 0.4684, 0.6037), (-0.04216, -0.4281, -0.7332), (0.06914, -0.3195, -0.6202), (0.2058, -0.3993, -0.5758), (0.07348, -0.479, 0.1509), (0.2227, -0.4791, -0.5368), (0.11, -0.5948, -0.6085), (-0.0006945, -0.4916, -0.626), (-0.001686, -0.372, -0.5862), (0.1465, -0.3633, -0.4597), (0.1269, -0.5132, -0.09116), (0.1393, -0.4461, -0.006624), (0.05587, -0.5142, -0.1866), (0.004978, -0.4641, -0.1499), (0.07102, -0.4123, -0.0691), (0.4995, 0.2483, -0.4156), (0.336, 0.2033, -0.4571), (0.2621, 0.3295, -0.499), (0.3401, 0.4377, -0.3761), (0.487, 0.3957, -0.3663), (0.329, 0.1691, 0.5954), (0.2101, 0.238, 0.5933), (0.1786, 0.3667, 0.6376), (0.4245, 0.2206, -0.5375), (0.4802, 0.3243, -0.4484), (0.2955, 0.2779, -0.6368), (0.2885, 0.3997, -0.5918), (0.4307, 0.4444, -0.4656), (0.4379, 0.2744, 0.1544), (0.4391, 0.336, 0.1676), (0.3328, 0.2093, 0.1017), (0.3973, 0.226, 0.1292), (0.2305, 0.2821, 0.07859), (0.2691, 0.2308, 0.08238), (0.2723, 0.3921, 0.117), (0.2317, 0.3438, 0.0918), (0.4005, 0.3874, 0.1638), (0.3368, 0.4088, 0.1445), (0.2258, 0.1552, 0.7623), (0.182, 0.293, 0.7449), (-0.01665, 0.05603, -1.14), (0.5846, -0.4257, -0.4883), (-0.3297, -0.9532, -0.4556), (-0.8189, 0.014, -0.3019), (-0.2511, 0.813, -0.4682), (0.7516, 0.5907, -0.539), (0.2849, -0.8907, 0.457), (-0.6274, -0.4242, 0.4388), (-0.7481, 0.5335, 0.4713), (0.3137, 0.7837, 0.4125), (0.8323, 0.05764, 0.294), (-0.02811, 0.005279, 1.039), (-0.1257, -0.4316, -0.8063), (0.4803, -0.234, -0.7062), (0.2313, -0.737, -0.4778), (0.8759, -0.01858, -0.5327), (-0.437, -0.07549, -0.8057), (-0.7545, -0.4927, -0.5368), (-0.1496, 0.5114, -1.011), (-0.7246, 0.5358, -0.6104), (0.2998, 0.8612, -0.5177), (0.9826, -0.3579, 0.0006164), (1.037, 0.2723, -0.04128), (-0.04839, -0.9406, 0.1117), (0.6265, -0.6939, -0.03231), (-0.978, -0.3688, 0.08796), (-0.6242, -0.833, 0.02699), (-0.4815, 0.8132, -0.08953), (-1.067, 0.3259, -0.09776), (0.5357, 0.7052, 0.0009337), (0.07067, 1.095, 0.08851), (0.6194, -0.4008, 0.5459), (-0.1746, -0.6982, 0.5073), (-0.8543, -0.01176, 0.4358), (-0.2347, 0.8528, 0.5934), (0.6737, 0.5143, 0.4982), (0.1723, -0.46, 0.9112), (0.5562, 0.02166, 0.8706), (-0.3968, -0.2846, 0.7757), (-0.4045, 0.2936, 0.8329), (0.08524, 0.4918, 0.7631), (0.3118, 0.1884, 0.8537), (0.3726, 0.205, 0.8287), (0.383, 0.2076, 0.8226), (0.2392, 0.1703, 0.8827), (0.2242, 0.1816, 0.8811), (0.1856, 0.2971, 0.8336), (0.1902, 0.2836, 0.8391), (0.1852, 0.3517, 0.8062), (0.207, 0.3703, 0.7909), (0.2343, 0.3944, 0.7635), (0.2145, 0.2429, 0.8529), (0.3386, 0.4133, 0.7068), (0.3843, 0.3548, 0.7256), (0.3936, 0.3421, 0.73), (0.4142, 0.2903, 0.7551), (0.3859, 0.2099, 0.8198), (0.414, 0.2864, 0.7578), (0.3868, 0.211, 0.8187), (0.248, 0.3995, 0.7543), (0.3338, 0.4149, 0.7077), (0.2448, 0.3987, 0.7561), (0.4609, 0.4006, -0.8458), (0.4771, 0.3852, -0.8516), (0.4755, 0.3672, -0.8682), (0.4044, 0.419, -0.8567), (0.3791, 0.4149, -0.8725), (0.3768, 0.4145, -0.8738), (0.3539, 0.4035, -0.893), (0.4678, 0.2951, -0.9059), (0.4651, 0.3068, -0.9064), (0.4561, 0.2901, -0.9195), (0.4709, 0.3417, -0.8929), (0.3758, 0.2762, -0.9858), (0.3664, 0.2847, -0.9848), (0.3874, 0.2768, -0.9833), (0.3252, 0.34, -0.9603), (0.3266, 0.3573, -0.9447), (0.3298, 0.3276, -0.9692), (0.4031, 0.2813, -0.9784), (0.4029, 0.2812, -0.9785), (0.4022, 0.2811, -0.9788), (0.3518, 0.3026, -0.9816), (0.2109, -0.5036, -0.6346), (0.1794, -0.5332, -0.6274), (0.1128, -0.5929, -0.6142), (0.0255, -0.5095, -0.7001), (0.0534, -0.5259, -0.6792), (0.107, -0.5913, -0.6173), (0.09212, -0.3184, -0.8031), (0.1439, -0.3437, -0.7617), (0.145, -0.3442, -0.761), (0.1685, -0.3562, -0.7446), (0.2054, -0.3876, -0.7107), (0.223, -0.4761, -0.6476), (0.2115, -0.3994, -0.7009), (0.2248, -0.4655, -0.6537), (0.02435, -0.3558, -0.8024), (0.0711, -0.3209, -0.81), (0.007492, -0.3701, -0.7984), (-0.01315, -0.3949, -0.7877), (-0.03612, -0.4227, -0.7785), (0.1106, -0.594, -0.6143), (0.11, -0.594, -0.6145), (0.001983, -0.4815, -0.7267), (-0.03758, -0.4279, -0.7757), (0.006128, -0.4901, -0.7197), (-0.4388, 0.4528, 0.7134), (-0.388, 0.4444, 0.7501), (-0.3499, 0.4184, 0.78), (-0.364, 0.427, 0.7757), (-0.3352, 0.3806, 0.7971), (-0.4573, 0.447, 0.7054), (-0.5104, 0.4229, 0.6873), (-0.5156, 0.3774, 0.7121), (-0.5143, 0.3703, 0.7173), (-0.5107, 0.3346, 0.7252), (-0.336, 0.3531, 0.8092), (-0.3375, 0.3272, 0.8205), (-0.3918, 0.3001, 0.8305), (-0.4098, 0.3006, 0.8252), (-0.4146, 0.3007, 0.8222), (-0.4729, 0.3003, 0.7659), (-0.4963, 0.3067, 0.7426), (-0.4022, 0.3018, 0.8292), (-0.402, 0.3018, 0.8294), (-0.4959, 0.5662, -0.7062), (-0.5381, 0.5406, -0.7203), (-0.5417, 0.5369, -0.7239), (-0.5454, 0.5282, -0.7353), (-0.5527, 0.5061, -0.7301), (-0.5593, 0.454, -0.725), (-0.5395, 0.405, -0.7384), (-0.5308, 0.3937, -0.7444), (-0.4729, 0.3625, -0.7845), (-0.4754, 0.3632, -0.7828), (-0.3661, 0.3815, -0.8591), (-0.4031, 0.3705, -0.8333), (-0.4136, 0.3673, -0.8259), (-0.4728, 0.5761, -0.705), (-0.4039, 0.5494, -0.7908), (-0.561, 0.4667, -0.7239), (-0.3299, 0.5377, -0.856), (-0.3988, 0.5469, -0.7981), (-0.3284, 0.519, -0.8867), (-0.3165, 0.4746, -0.8946), (-0.3324, 0.4, -0.8829), (-0.3162, 0.4667, -0.8948), (-0.3749, -0.4347, 0.6309), (-0.354, -0.43, 0.6528), (-0.3038, -0.4198, 0.6987), (-0.3221, -0.4237, 0.6855), (-0.2812, -0.4195, 0.7108), (-0.1886, -0.482, 0.7013), (-0.1748, -0.5135, 0.6792), (-0.2397, -0.4334, 0.7197), (-0.2133, -0.4496, 0.7184), (-0.4078, -0.4815, 0.5537), (-0.4066, -0.4707, 0.5664), (-0.4095, -0.5328, 0.497), (-0.4084, -0.5392, 0.4908), (-0.1893, -0.5688, 0.6201), (-0.2227, -0.5995, 0.5739), (-0.1776, -0.5442, 0.6492), (-0.2276, -0.5995, 0.5714), (-0.2466, -0.5987, 0.5569), (-0.3666, -0.586, 0.4742), (-0.3739, -0.5846, 0.47), (-0.3091, -0.6067, 0.4979), (-0.3502, -0.5919, 0.4807), (-0.2972, -0.6076, 0.5065), (-0.3837, -0.5716, 0.4757), (-0.3874, -0.4272, -0.7043), (-0.3865, -0.4232, -0.7061), (-0.3869, -0.4322, -0.7028), (-0.3676, -0.4042, -0.7201), (-0.3353, -0.495, -0.6939), (-0.3425, -0.4915, -0.693), (-0.3284, -0.4952, -0.6964), (-0.3691, -0.4552, -0.702), (-0.263, -0.4717, -0.7334), (-0.2748, -0.4065, -0.756), (-0.3284, -0.3779, -0.7447), (-0.2621, -0.4712, -0.734), (-0.2678, -0.4454, -0.7454)], [], [(0, 8, 6), (0, 13, 8), (1, 15, 7), (2, 17, 10), (3, 19, 11), (4, 21, 12), (0, 16, 13), (1, 18, 15), (2, 20, 17), (3, 22, 19), (4, 14, 21), (14, 240, 238), (14, 238, 239, 237, 21), (21, 237, 236), (22, 246, 245), (22, 245, 247, 19), (19, 247, 248), (20, 255, 254), (20, 254, 257, 256, 17), (17, 256, 258), (18, 253, 252, 250), (18, 250, 249, 15), (15, 249, 251), (16, 242, 241), (16, 241, 244, 13), (13, 244, 243), (21, 236, 246, 22), (21, 22, 12), (12, 22, 3), (19, 248, 259, 255, 20), (19, 20, 11), (11, 20, 2), (17, 258, 253, 18), (17, 18, 10), (10, 18, 1), (15, 251, 242, 16), (15, 16, 7), (7, 16, 0), (13, 243, 240, 14), (13, 14, 8), (8, 14, 4), (9, 4, 12), (9, 12, 261, 263), (5, 10, 1), (8, 4, 9), (8, 9, 6), (6, 9, 270, 269), (5, 1, 7), (5, 7, 6), (6, 7, 0), (23, 33, 231, 230), (23, 34, 33), (24, 36, 32), (25, 40, 220, 219), (26, 42, 215, 214), (23, 37, 34), (24, 39, 36), (25, 43, 40), (26, 35, 42), (27, 205, 199, 44), (28, 212, 213, 207, 45), (29, 211, 210, 46), (30, 201, 202, 47), (31, 196, 195, 48), (48, 200, 201, 30), (47, 204, 211, 29), (46, 208, 212, 28), (45, 206, 205, 27), (44, 197, 198, 196, 31), (35, 31, 48), (35, 48, 42), (42, 48, 30), (43, 30, 47), (43, 47, 40), (40, 47, 29), (41, 29, 46), (41, 46, 38), (38, 46, 28), (39, 28, 45), (39, 45, 36), (36, 45, 27), (37, 27, 44), (37, 44, 34), (34, 44, 31), (42, 30, 43), (42, 43, 216, 215), (40, 29, 41), (40, 41, 221, 220), (38, 28, 39), (38, 39, 225, 226), (36, 27, 37), (36, 37, 32), (32, 37, 23), (34, 31, 35), (34, 35, 33), (33, 35, 26), (33, 26, 227, 228), (33, 228, 231), (49, 61, 55), (50, 62, 56), (51, 59, 57), (59, 52, 62), (59, 62, 57), (57, 62, 50), (62, 52, 61), (62, 61, 56), (56, 61, 49), (61, 52, 60), (61, 60, 55), (55, 60, 175, 174), (60, 52, 58), (60, 58, 54), (54, 58, 172, 173), (58, 52, 59), (58, 59, 53), (53, 59, 51), (63, 72, 158, 157), (63, 76, 72), (64, 78, 71), (65, 80, 73), (66, 82, 74), (67, 84, 75), (63, 79, 76), (64, 81, 78), (65, 83, 80), (66, 85, 82), (67, 77, 84), (68, 129, 130, 131), (69, 139, 133, 86), (70, 136, 134, 87), (87, 135, 139, 69), (86, 132, 129, 68), (77, 143, 142), (77, 142, 141, 84), (84, 141, 140), (85, 148, 147), (85, 147, 149, 82), (82, 149, 138, 70), (83, 70, 87), (83, 87, 80), (80, 87, 69), (81, 69, 86), (81, 86, 78), (78, 86, 68), (79, 68, 131, 144), (79, 144, 146, 76), (76, 146, 145), (84, 140, 148, 85), (84, 85, 75), (75, 85, 66), (82, 70, 83), (82, 83, 74), (74, 83, 65), (80, 69, 81), (80, 81, 73), (73, 81, 64), (78, 68, 79), (78, 79, 71), (71, 79, 63), (76, 145, 143, 77), (76, 77, 72), (72, 77, 67), (72, 67, 151, 152), (72, 152, 160, 158), (88, 101, 178, 177, 186, 185, 187, 188, 100), (89, 101, 103), (88, 100, 104), (88, 104, 106), (88, 106, 170, 162, 161, 163, 169), (89, 103, 109), (90, 102, 111), (91, 105, 113), (92, 107, 115), (93, 108, 117), (89, 109, 112), (90, 111, 114), (91, 113, 116), (92, 115, 118), (93, 117, 110), (94, 119, 124), (95, 259, 248, 247, 245, 246, 236, 237, 239, 126), (96, 121, 127, 209, 210, 211, 204, 203), (97, 122, 128), (98, 123, 125), (125, 130, 129, 132, 133, 139, 135, 134, 136, 137, 128, 99), (125, 123, 128, 137, 138, 149, 147, 148, 140, 141, 142, 143, 145, 146, 144, 131, 130), (123, 97, 128), (128, 127, 99), (128, 122, 198, 197, 199, 205, 206, 207, 213, 127), (122, 96, 203, 202, 201, 200, 195, 196, 198), (127, 126, 99), (127, 121, 126), (121, 95, 126), (126, 124, 99), (126, 239, 238, 240, 243, 244, 241, 242, 251, 249, 250, 252, 120, 124), (120, 94, 124), (124, 125, 99), (124, 119, 125), (119, 98, 125), (110, 123, 98), (110, 117, 123), (117, 97, 123), (118, 122, 97), (118, 115, 122), (115, 96, 122), (116, 121, 96), (116, 113, 121), (113, 95, 121), (114, 120, 257, 254, 255, 259, 95), (114, 111, 120), (111, 94, 120), (112, 119, 94), (112, 109, 119), (109, 98, 119), (117, 118, 97), (117, 108, 118), (108, 92, 118), (115, 116, 96), (115, 107, 116), (107, 91, 116), (113, 114, 95), (113, 105, 114), (105, 90, 114), (111, 112, 94), (111, 102, 112), (102, 89, 112), (109, 110, 98), (109, 103, 110), (103, 93, 110), (106, 92, 108), (106, 232, 230, 231, 228, 227, 214, 215, 216, 217, 107, 92), (106, 104, 107, 217, 218, 229, 219, 220, 221, 223, 222, 226, 225, 224, 234, 235, 233, 232), (104, 91, 107), (104, 105, 91), (104, 100, 272, 269, 270, 263, 261, 260, 262, 267, 105), (100, 90, 105, 267, 265, 264, 266, 268, 271, 272), (103, 167, 159, 157, 158, 160, 93), (103, 101, 168, 167), (101, 88, 169, 168), (100, 102, 90), (100, 188, 189, 193, 192, 194, 174, 175, 176, 191, 190, 173, 172, 171, 182, 184, 183, 181, 180, 179, 178, 101, 102), (101, 89, 102), (156, 74, 165), (151, 67, 75, 150), (162, 73, 64, 161), (154, 155, 156, 165, 164, 166, 170, 106, 108), (161, 64, 71, 163), (160, 152, 151, 150, 153, 154, 108, 93), (136, 70, 138, 137), (132, 86, 133), (166, 73, 162, 170), (155, 66, 74, 156), (165, 74, 65, 164), (163, 71, 159, 167, 168, 169), (159, 71, 63, 157), (150, 75, 153), (135, 87, 134), (164, 65, 73, 166), (153, 75, 66, 155, 154), (192, 55, 194), (182, 53, 184), (171, 53, 182), (177, 50, 186), (189, 49, 193), (180, 57, 179), (187, 56, 49, 189, 188), (172, 58, 53, 171), (185, 56, 187), (186, 50, 56, 185), (191, 54, 190), (179, 57, 50, 177, 178), (194, 55, 174), (181, 51, 57, 180), (190, 54, 173), (193, 49, 55, 192), (175, 60, 54, 176), (183, 51, 181), (184, 53, 51, 183), (176, 54, 191), (197, 44, 199), (204, 47, 202, 203), (222, 38, 226), (213, 212, 208, 209, 127), (227, 26, 214), (224, 24, 234), (221, 41, 223), (223, 41, 38, 222), (234, 24, 32, 235), (225, 39, 24, 224), (206, 45, 207), (229, 25, 219), (200, 48, 195), (235, 32, 233), (233, 32, 23, 230, 232), (208, 46, 210, 209), (216, 43, 25, 218, 217), (218, 25, 229), (262, 11, 265, 267), (270, 9, 263), (268, 5, 271), (266, 10, 5, 268), (260, 3, 11, 262), (265, 11, 2, 264), (271, 5, 6, 269, 272), (264, 2, 10, 266), (252, 253, 258, 256, 257, 120), (261, 12, 3, 260)])
_uv = me_icosphere_005.uv_layers.new(name='UVMap')
_uv.uv.foreach_set('vector', [0.7273, 0.1575, 0.6364, 0.1575, 0.6818, 0.07873, 0.7273, 0.1575, 0.6818, 0.2362, 0.6364, 0.1575, 0.9091, 0.1575, 0.8636, 0.2362, 0.8182, 0.1575, 0.1818, 0.1575, 0.1364, 0.2362, 0.09091, 0.1575, 0.3636, 0.1575, 0.3182, 0.2362, 0.2727, 0.1575, 0.5455, 0.1575, 0.5, 0.2362, 0.4545, 0.1575, 0.7273, 0.1575, 0.7727, 0.2362, 0.6818, 0.2362, 0.9091, 0.1575, 0.9545, 0.2362, 0.8636, 0.2362, 0.1818, 0.1575, 0.2273, 0.2362, 0.1364, 0.2362, 0.3636, 0.1575, 0.4091, 0.2362, 0.3182, 0.2362, 0.5455, 0.1575, 0.5909, 0.2362, 0.5, 0.2362, 0.5909, 0.2362, 0.6067, 0.2636, 0.5783, 0.258, 0.5909, 0.2362, 0.5783, 0.258, 0.5535, 0.2568, 0.51, 0.2535, 0.5, 0.2362, 0.5, 0.2362, 0.51, 0.2535, 0.489, 0.2553, 0.4091, 0.2362, 0.4164, 0.2488, 0.4031, 0.2466, 0.4091, 0.2362, 0.4031, 0.2466, 0.3219, 0.2427, 0.3182, 0.2362, 0.3182, 0.2362, 0.3219, 0.2427, 0.3139, 0.2436, 0.2273, 0.2362, 0.2317, 0.2439, 0.2233, 0.2432, 0.2273, 0.2362, 0.2233, 0.2432, 0.2004, 0.2443, 0.1428, 0.2474, 0.1364, 0.2362, 0.1364, 0.2362, 0.1428, 0.2474, 0.1272, 0.252, 0.9545, 0.2362, 0.9679, 0.2593, 0.9485, 0.2564, 0.9434, 0.2555, 0.9545, 0.2362, 0.9434, 0.2555, 0.877, 0.2593, 0.8636, 0.2362, 0.8636, 0.2362, 0.877, 0.2593, 0.8431, 0.2717, 0.7727, 0.2362, 0.7947, 0.2742, 0.7568, 0.2638, 0.7727, 0.2362, 0.7568, 0.2638, 0.6978, 0.2639, 0.6818, 0.2362, 0.6818, 0.2362, 0.6978, 0.2639, 0.6647, 0.2658, 0.5, 0.2362, 0.489, 0.2553, 0.4164, 0.2488, 0.4091, 0.2362, 0.5, 0.2362, 0.4091, 0.2362, 0.4545, 0.1575, 0.4545, 0.1575, 0.4091, 0.2362, 0.3636, 0.1575, 0.3182, 0.2362, 0.3139, 0.2436, 0.2552, 0.2438, 0.2317, 0.2439, 0.2273, 0.2362, 0.3182, 0.2362, 0.2273, 0.2362, 0.2727, 0.1575, 0.2727, 0.1575, 0.2273, 0.2362, 0.1818, 0.1575, 0.1364, 0.2362, 0.1272, 0.252, 0.05879, 0.2593, 0.04545, 0.2362, 0.1364, 0.2362, 0.04545, 0.2362, 0.09091, 0.1575, 0.09091, 0.1575, 0.04545, 0.2362, 0.0, 0.1575, 0.8636, 0.2362, 0.8431, 0.2717, 0.7947, 0.2742, 0.7727, 0.2362, 0.8636, 0.2362, 0.7727, 0.2362, 0.8182, 0.1575, 0.8182, 0.1575, 0.7727, 0.2362, 0.7273, 0.1575, 0.6818, 0.2362, 0.6647, 0.2658, 0.6067, 0.2636, 0.5909, 0.2362, 0.6818, 0.2362, 0.5909, 0.2362, 0.6364, 0.1575, 0.6364, 0.1575, 0.5909, 0.2362, 0.5455, 0.1575, 0.5, 0.07873, 0.5455, 0.1575, 0.4545, 0.1575, 0.5, 0.07873, 0.4545, 0.1575, 0.4115, 0.08291, 0.4398, 0.07873, 0.04545, 0.07873, 0.09091, 0.1575, 0.0, 0.1575, 0.6364, 0.1575, 0.5455, 0.1575, 0.5909, 0.07873, 0.6364, 0.1575, 0.5909, 0.07873, 0.6818, 0.07873, 0.6818, 0.07873, 0.5909, 0.07873, 0.6023, 0.05902, 0.6662, 0.05161, 0.8636, 0.07873, 0.9091, 0.1575, 0.8182, 0.1575, 0.8636, 0.07873, 0.8182, 0.1575, 0.7727, 0.07873, 0.7727, 0.07873, 0.8182, 0.1575, 0.7273, 0.1575, 0.7273, 0.1575, 0.6364, 0.1575, 0.6399, 0.1514, 0.7168, 0.1393, 0.7273, 0.1575, 0.6818, 0.2362, 0.6364, 0.1575, 0.9091, 0.1575, 0.8636, 0.2362, 0.8182, 0.1575, 0.3636, 0.1575, 0.3182, 0.2362, 0.283, 0.1753, 0.3461, 0.1575, 0.5455, 0.1575, 0.5, 0.2362, 0.4584, 0.1641, 0.5157, 0.1575, 0.7273, 0.1575, 0.7727, 0.2362, 0.6818, 0.2362, 0.9091, 0.1575, 0.9545, 0.2362, 0.8636, 0.2362, 0.3636, 0.1575, 0.4091, 0.2362, 0.3182, 0.2362, 0.5455, 0.1575, 0.5909, 0.2362, 0.5, 0.2362, 0.8182, 0.3149, 0.7836, 0.3749, 0.7549, 0.3627, 0.7273, 0.3149, 1.0, 0.3149, 0.9582, 0.3873, 0.958, 0.3873, 0.9495, 0.385, 0.9091, 0.3149, 0.2727, 0.3149, 0.2406, 0.3706, 0.2132, 0.3692, 0.1818, 0.3149, 0.4545, 0.3149, 0.4344, 0.3498, 0.3843, 0.3507, 0.3636, 0.3149, 0.6364, 0.3149, 0.6154, 0.3512, 0.5565, 0.334, 0.5455, 0.3149, 0.5455, 0.3149, 0.5336, 0.3354, 0.4747, 0.3498, 0.4545, 0.3149, 0.3636, 0.3149, 0.3378, 0.3597, 0.3049, 0.3706, 0.2727, 0.3149, 0.1818, 0.3149, 0.1417, 0.3844, 0.1327, 0.3873, 0.09091, 0.3149, 0.9091, 0.3149, 0.877, 0.3706, 0.8528, 0.3749, 0.8182, 0.3149, 0.7273, 0.3149, 0.7055, 0.3526, 0.6884, 0.353, 0.6573, 0.3512, 0.6364, 0.3149, 0.5909, 0.2362, 0.6364, 0.3149, 0.5455, 0.3149, 0.5909, 0.2362, 0.5455, 0.3149, 0.5, 0.2362, 0.5, 0.2362, 0.5455, 0.3149, 0.4545, 0.3149, 0.4091, 0.2362, 0.4545, 0.3149, 0.3636, 0.3149, 0.4091, 0.2362, 0.3636, 0.3149, 0.3182, 0.2362, 0.3182, 0.2362, 0.3636, 0.3149, 0.2727, 0.3149, 0.2273, 0.2362, 0.2727, 0.3149, 0.1818, 0.3149, 0.2273, 0.2362, 0.1818, 0.3149, 0.1364, 0.2362, 0.1364, 0.2362, 0.1818, 0.3149, 0.09091, 0.3149, 0.9545, 0.2362, 1.0, 0.3149, 0.9091, 0.3149, 0.9545, 0.2362, 0.9091, 0.3149, 0.8636, 0.2362, 0.8636, 0.2362, 0.9091, 0.3149, 0.8182, 0.3149, 0.7727, 0.2362, 0.8182, 0.3149, 0.7273, 0.3149, 0.7727, 0.2362, 0.7273, 0.3149, 0.6818, 0.2362, 0.6818, 0.2362, 0.7273, 0.3149, 0.6364, 0.3149, 0.5, 0.2362, 0.4545, 0.3149, 0.4091, 0.2362, 0.5, 0.2362, 0.4091, 0.2362, 0.4509, 0.1638, 0.4584, 0.1641, 0.3182, 0.2362, 0.2727, 0.3149, 0.2273, 0.2362, 0.3182, 0.2362, 0.2273, 0.2362, 0.2624, 0.1753, 0.283, 0.1753, 0.1364, 0.2362, 0.09091, 0.3149, 0.04545, 0.2362, 0.1364, 0.2362, 0.04545, 0.2362, 0.0839, 0.1696, 0.09843, 0.1705, 0.8636, 0.2362, 0.8182, 0.3149, 0.7727, 0.2362, 0.8636, 0.2362, 0.7727, 0.2362, 0.8182, 0.1575, 0.8182, 0.1575, 0.7727, 0.2362, 0.7273, 0.1575, 0.6818, 0.2362, 0.6364, 0.3149, 0.5909, 0.2362, 0.6818, 0.2362, 0.5909, 0.2362, 0.6364, 0.1575, 0.6364, 0.1575, 0.5909, 0.2362, 0.5455, 0.1575, 0.6364, 0.1575, 0.5455, 0.1575, 0.5477, 0.1536, 0.6335, 0.1526, 0.6364, 0.1575, 0.6335, 0.1526, 0.6399, 0.1514, 0.2727, 0.3149, 0.2273, 0.3937, 0.1818, 0.3149, 0.4545, 0.3149, 0.4091, 0.3937, 0.3636, 0.3149, 0.6364, 0.3149, 0.5909, 0.3937, 0.5455, 0.3149, 0.5909, 0.3937, 0.5455, 0.4724, 0.5, 0.3937, 0.5909, 0.3937, 0.5, 0.3937, 0.5455, 0.3149, 0.5455, 0.3149, 0.5, 0.3937, 0.4545, 0.3149, 0.4091, 0.3937, 0.3636, 0.4724, 0.3182, 0.3937, 0.4091, 0.3937, 0.3182, 0.3937, 0.3636, 0.3149, 0.3636, 0.3149, 0.3182, 0.3937, 0.2727, 0.3149, 0.2273, 0.3937, 0.1818, 0.4724, 0.1364, 0.3937, 0.2273, 0.3937, 0.1364, 0.3937, 0.1818, 0.3149, 0.1818, 0.3149, 0.1364, 0.3937, 0.09848, 0.328, 0.1374, 0.3149, 0.9545, 0.3937, 0.9091, 0.4724, 0.8636, 0.3937, 0.9545, 0.3937, 0.8636, 0.3937, 0.9091, 0.3149, 0.9091, 0.3149, 0.8636, 0.3937, 0.828, 0.3319, 0.906, 0.3149, 0.7727, 0.3937, 0.7273, 0.4724, 0.6818, 0.3937, 0.7727, 0.3937, 0.6818, 0.3937, 0.7273, 0.3149, 0.7273, 0.3149, 0.6818, 0.3937, 0.6364, 0.3149, 0.7273, 0.1575, 0.6364, 0.1575, 0.6746, 0.09128, 0.6887, 0.09064, 0.7273, 0.1575, 0.6818, 0.2362, 0.6364, 0.1575, 0.9091, 0.1575, 0.8636, 0.2362, 0.8182, 0.1575, 0.1818, 0.1575, 0.1364, 0.2362, 0.09091, 0.1575, 0.3636, 0.1575, 0.3182, 0.2362, 0.2727, 0.1575, 0.5455, 0.1575, 0.5, 0.2362, 0.4545, 0.1575, 0.7273, 0.1575, 0.7727, 0.2362, 0.6818, 0.2362, 0.9091, 0.1575, 0.9545, 0.2362, 0.8636, 0.2362, 0.1818, 0.1575, 0.2273, 0.2362, 0.1364, 0.2362, 0.3636, 0.1575, 0.4091, 0.2362, 0.3182, 0.2362, 0.5455, 0.1575, 0.5909, 0.2362, 0.5, 0.2362, 0.8182, 0.3149, 0.801, 0.3446, 0.7415, 0.3194, 0.7316, 0.3149, 1.0, 0.3149, 0.98, 0.3495, 0.9219, 0.3371, 0.9091, 0.3149, 0.2727, 0.3149, 0.2596, 0.3377, 0.1903, 0.3296, 0.1818, 0.3149, 0.1818, 0.3149, 0.1721, 0.3318, 0.1109, 0.3495, 0.09091, 0.3149, 0.9091, 0.3149, 0.8985, 0.3332, 0.8353, 0.3446, 0.8182, 0.3149, 0.5909, 0.2362, 0.6335, 0.3099, 0.5565, 0.2957, 0.5909, 0.2362, 0.5565, 0.2957, 0.5342, 0.2954, 0.5, 0.2362, 0.5, 0.2362, 0.5342, 0.2954, 0.4579, 0.309, 0.4091, 0.2362, 0.4513, 0.3094, 0.3658, 0.3112, 0.4091, 0.2362, 0.3658, 0.3112, 0.3617, 0.3116, 0.3182, 0.2362, 0.3182, 0.2362, 0.3617, 0.3116, 0.3506, 0.3149, 0.2727, 0.3149, 0.2273, 0.2362, 0.2727, 0.3149, 0.1818, 0.3149, 0.2273, 0.2362, 0.1818, 0.3149, 0.1364, 0.2362, 0.1364, 0.2362, 0.1818, 0.3149, 0.09091, 0.3149, 0.9545, 0.2362, 1.0, 0.3149, 0.9091, 0.3149, 0.9545, 0.2362, 0.9091, 0.3149, 0.8636, 0.2362, 0.8636, 0.2362, 0.9091, 0.3149, 0.8182, 0.3149, 0.7727, 0.2362, 0.8182, 0.3149, 0.7316, 0.3149, 0.7282, 0.3133, 0.7727, 0.2362, 0.7282, 0.3133, 0.7262, 0.3131, 0.6818, 0.2362, 0.6818, 0.2362, 0.7262, 0.3131, 0.639, 0.3103, 0.5, 0.2362, 0.4579, 0.309, 0.4513, 0.3094, 0.4091, 0.2362, 0.5, 0.2362, 0.4091, 0.2362, 0.4545, 0.1575, 0.4545, 0.1575, 0.4091, 0.2362, 0.3636, 0.1575, 0.3182, 0.2362, 0.2727, 0.3149, 0.2273, 0.2362, 0.3182, 0.2362, 0.2273, 0.2362, 0.2727, 0.1575, 0.2727, 0.1575, 0.2273, 0.2362, 0.1818, 0.1575, 0.1364, 0.2362, 0.09091, 0.3149, 0.04545, 0.2362, 0.1364, 0.2362, 0.04545, 0.2362, 0.09091, 0.1575, 0.09091, 0.1575, 0.04545, 0.2362, 0.0, 0.1575, 0.8636, 0.2362, 0.8182, 0.3149, 0.7727, 0.2362, 0.8636, 0.2362, 0.7727, 0.2362, 0.8182, 0.1575, 0.8182, 0.1575, 0.7727, 0.2362, 0.7273, 0.1575, 0.6818, 0.2362, 0.639, 0.3103, 0.6335, 0.3099, 0.5909, 0.2362, 0.6818, 0.2362, 0.5909, 0.2362, 0.6364, 0.1575, 0.6364, 0.1575, 0.5909, 0.2362, 0.5455, 0.1575, 0.6364, 0.1575, 0.5455, 0.1575, 0.5797, 0.0981, 0.6024, 0.09861, 0.6364, 0.1575, 0.6024, 0.09861, 0.6332, 0.0943, 0.6746, 0.09128, 0.8182, 0.0, 0.7727, 0.07873, 0.8232, 0.07873, 0.8282, 0.07139, 0.8311, 0.07063, 0.8394, 0.07405, 0.8425, 0.07558, 0.8468, 0.07873, 0.8636, 0.07873, 0.7273, 0.1575, 0.6818, 0.07873, 0.6364, 0.1575, 0.09091, 0.0, 0.04545, 0.07873, 0.1364, 0.07873, 0.2727, 0.0, 0.2273, 0.07873, 0.3182, 0.07873, 0.4545, 0.0, 0.4091, 0.07873, 0.4916, 0.07873, 0.4947, 0.0764, 0.4965, 0.0755, 0.4981, 0.07655, 0.4999, 0.07861, 0.7273, 0.1575, 0.6364, 0.1575, 0.6818, 0.2362, 0.9091, 0.1575, 0.8182, 0.1575, 0.8636, 0.2362, 0.1818, 0.1575, 0.09091, 0.1575, 0.1364, 0.2362, 0.3636, 0.1575, 0.2727, 0.1575, 0.3182, 0.2362, 0.5455, 0.1575, 0.4545, 0.1575, 0.5, 0.2362, 0.7273, 0.1575, 0.6818, 0.2362, 0.7727, 0.2362, 0.9091, 0.1575, 0.8636, 0.2362, 0.9545, 0.2362, 0.1818, 0.1575, 0.1364, 0.2362, 0.2273, 0.2362, 0.3636, 0.1575, 0.3182, 0.2362, 0.4091, 0.2362, 0.5455, 0.1575, 0.5, 0.2362, 0.5909, 0.2362, 0.8182, 0.3149, 0.7273, 0.3149, 0.7727, 0.3937, 1.0, 0.3149, 0.9511, 0.3149, 0.9561, 0.3198, 0.9563, 0.3215, 0.9562, 0.3362, 0.9559, 0.3395, 0.9497, 0.355, 0.9456, 0.3599, 0.9393, 0.3672, 0.9545, 0.3937, 0.2727, 0.3149, 0.1818, 0.3149, 0.2273, 0.3937, 0.2286, 0.3913, 0.2294, 0.3796, 0.2308, 0.3746, 0.2357, 0.3706, 0.2418, 0.3685, 0.4545, 0.3149, 0.3636, 0.3149, 0.4091, 0.3937, 0.6364, 0.3149, 0.5455, 0.3149, 0.5909, 0.3937, 0.5909, 0.3937, 0.5555, 0.3937, 0.5524, 0.4038, 0.5486, 0.4157, 0.5461, 0.4162, 0.5384, 0.4094, 0.5319, 0.4072, 0.53, 0.4061, 0.5238, 0.399, 0.5235, 0.3937, 0.5, 0.3937, 0.5455, 0.4724, 0.5909, 0.3937, 0.5455, 0.3149, 0.5, 0.3937, 0.5235, 0.3937, 0.523, 0.387, 0.5234, 0.3851, 0.5236, 0.3846, 0.5288, 0.3715, 0.5294, 0.3711, 0.5397, 0.3728, 0.5419, 0.3732, 0.5493, 0.3773, 0.5497, 0.3778, 0.556, 0.391, 0.556, 0.3913, 0.556, 0.392, 0.5555, 0.3937, 0.5455, 0.3149, 0.4545, 0.3149, 0.5, 0.3937, 0.4091, 0.3937, 0.3182, 0.3937, 0.3636, 0.4724, 0.4091, 0.3937, 0.3636, 0.3149, 0.329, 0.3749, 0.3312, 0.3772, 0.3327, 0.3842, 0.3318, 0.3885, 0.3308, 0.3926, 0.3206, 0.3934, 0.3188, 0.3925, 0.3182, 0.3937, 0.3636, 0.3149, 0.2727, 0.3149, 0.3037, 0.3685, 0.3037, 0.3671, 0.3061, 0.3598, 0.3151, 0.3613, 0.3182, 0.3623, 0.3259, 0.3693, 0.329, 0.3749, 0.2273, 0.3937, 0.1364, 0.3937, 0.1818, 0.4724, 0.2273, 0.3937, 0.1818, 0.3149, 0.1364, 0.3937, 0.1818, 0.3149, 0.09091, 0.3149, 0.1364, 0.3937, 0.9545, 0.3937, 0.8636, 0.3937, 0.9091, 0.4724, 0.9545, 0.3937, 0.9393, 0.3672, 0.9366, 0.3694, 0.9332, 0.371, 0.9266, 0.3708, 0.9221, 0.3689, 0.9174, 0.3633, 0.9145, 0.357, 0.914, 0.3499, 0.9151, 0.3434, 0.9192, 0.3341, 0.9199, 0.3337, 0.9091, 0.3149, 0.8636, 0.3937, 0.9091, 0.3149, 0.8182, 0.3149, 0.8636, 0.3937, 0.7727, 0.3937, 0.6818, 0.3937, 0.7273, 0.4724, 0.7727, 0.3937, 0.7273, 0.3149, 0.6818, 0.3937, 0.7273, 0.3149, 0.6364, 0.3149, 0.6818, 0.3937, 0.5909, 0.2362, 0.5455, 0.3149, 0.6364, 0.3149, 0.5909, 0.2362, 0.5, 0.2362, 0.5455, 0.3149, 0.5, 0.2362, 0.4545, 0.3149, 0.5455, 0.3149, 0.4091, 0.2362, 0.3636, 0.3149, 0.4545, 0.3149, 0.4091, 0.2362, 0.3182, 0.2362, 0.3636, 0.3149, 0.3182, 0.2362, 0.2727, 0.3149, 0.3636, 0.3149, 0.2273, 0.2362, 0.1818, 0.3149, 0.2727, 0.3149, 0.2273, 0.2362, 0.1364, 0.2362, 0.1818, 0.3149, 0.1364, 0.2362, 0.09091, 0.3149, 0.1818, 0.3149, 0.9545, 0.2362, 0.9091, 0.3149, 0.9444, 0.3149, 0.9472, 0.3141, 0.9483, 0.3136, 0.9511, 0.3149, 1.0, 0.3149, 0.9545, 0.2362, 0.8636, 0.2362, 0.9091, 0.3149, 0.8636, 0.2362, 0.8182, 0.3149, 0.9091, 0.3149, 0.7727, 0.2362, 0.7273, 0.3149, 0.8182, 0.3149, 0.7727, 0.2362, 0.6818, 0.2362, 0.7273, 0.3149, 0.6818, 0.2362, 0.6364, 0.3149, 0.7273, 0.3149, 0.5, 0.2362, 0.4091, 0.2362, 0.4545, 0.3149, 0.5, 0.2362, 0.4545, 0.1575, 0.4091, 0.2362, 0.4545, 0.1575, 0.3636, 0.1575, 0.4091, 0.2362, 0.3182, 0.2362, 0.2273, 0.2362, 0.2727, 0.3149, 0.3182, 0.2362, 0.2727, 0.1575, 0.2273, 0.2362, 0.2727, 0.1575, 0.1818, 0.1575, 0.2273, 0.2362, 0.1364, 0.2362, 0.04545, 0.2362, 0.09091, 0.3149, 0.1364, 0.2362, 0.09091, 0.1575, 0.04545, 0.2362, 0.09091, 0.1575, 0.0, 0.1575, 0.04545, 0.2362, 0.8636, 0.2362, 0.7727, 0.2362, 0.8182, 0.3149, 0.8636, 0.2362, 0.8182, 0.1575, 0.7727, 0.2362, 0.8182, 0.1575, 0.7273, 0.1575, 0.7727, 0.2362, 0.6818, 0.2362, 0.5909, 0.2362, 0.6364, 0.3149, 0.6818, 0.2362, 0.6364, 0.1575, 0.5909, 0.2362, 0.6364, 0.1575, 0.5455, 0.1575, 0.5909, 0.2362, 0.4091, 0.07873, 0.3636, 0.1575, 0.4545, 0.1575, 0.3182, 0.07873, 0.304, 0.1032, 0.3073, 0.1075, 0.303, 0.1183, 0.303, 0.1195, 0.3018, 0.1341, 0.298, 0.1349, 0.2897, 0.1347, 0.2888, 0.1343, 0.2869, 0.1329, 0.2727, 0.1575, 0.3636, 0.1575, 0.3182, 0.07873, 0.2273, 0.07873, 0.2727, 0.1575, 0.2869, 0.1329, 0.2838, 0.1325, 0.2786, 0.131, 0.2773, 0.1299, 0.2734, 0.124, 0.2728, 0.1221, 0.274, 0.1127, 0.2741, 0.1123, 0.2796, 0.1047, 0.2809, 0.1035, 0.2852, 0.09924, 0.2902, 0.09593, 0.2991, 0.09813, 0.3, 0.09869, 0.304, 0.1032, 0.2273, 0.07873, 0.1818, 0.1575, 0.2727, 0.1575, 0.1364, 0.07873, 0.09091, 0.1575, 0.1818, 0.1575, 0.1364, 0.07873, 0.04545, 0.07873, 0.05573, 0.09653, 0.06324, 0.09341, 0.07311, 0.0967, 0.07196, 0.1039, 0.07029, 0.108, 0.06965, 0.1085, 0.06872, 0.1089, 0.06305, 0.1092, 0.09091, 0.1575, 0.04545, 0.07873, 0.0, 0.1575, 0.09091, 0.1575, 0.06305, 0.1092, 0.05646, 0.11, 0.05545, 0.1095, 0.05484, 0.1088, 0.05218, 0.09876, 0.05216, 0.09861, 0.05573, 0.09653, 0.6364, 0.1575, 0.5909, 0.07876, 0.5897, 0.08925, 0.589, 0.09169, 0.5872, 0.09161, 0.582, 0.09409, 0.5455, 0.1575, 0.6364, 0.1575, 0.6818, 0.07873, 0.5909, 0.07873, 0.5909, 0.07876, 0.6818, 0.07873, 0.6364, 0.0, 0.591, 0.07861, 0.5909, 0.07873, 0.8636, 0.07873, 0.8182, 0.1575, 0.9091, 0.1575, 0.8636, 0.07873, 0.8468, 0.07873, 0.8506, 0.08251, 0.8509, 0.0834, 0.8462, 0.09581, 0.8458, 0.09767, 0.8434, 0.1025, 0.8397, 0.1072, 0.8333, 0.1227, 0.8329, 0.1234, 0.8328, 0.1234, 0.8324, 0.1234, 0.8217, 0.1163, 0.8166, 0.1126, 0.8144, 0.1083, 0.8139, 0.1064, 0.8145, 0.09324, 0.8152, 0.09067, 0.8199, 0.08257, 0.823, 0.07889, 0.8232, 0.07873, 0.7727, 0.07873, 0.8182, 0.1575, 0.7727, 0.07873, 0.7273, 0.1575, 0.8182, 0.1575, 0.3018, 0.1071, 0.2727, 0.1575, 0.2391, 0.09917, 0.5112, 0.0981, 0.5455, 0.1575, 0.4545, 0.1575, 0.4863, 0.1025, 0.05334, 0.0924, 0.09091, 0.1575, 0.0, 0.1575, 0.04, 0.08818, 0.4895, 0.09685, 0.4892, 0.09665, 0.4865, 0.09365, 0.4851, 0.08521, 0.4858, 0.08259, 0.4871, 0.08105, 0.4916, 0.07873, 0.4091, 0.07873, 0.4545, 0.1575, 0.8691, 0.08818, 0.9091, 0.1575, 0.8182, 0.1575, 0.8571, 0.09002, 0.5089, 0.09409, 0.5085, 0.09838, 0.5079, 0.1013, 0.5043, 0.1021, 0.4937, 0.09979, 0.4895, 0.09685, 0.4545, 0.1575, 0.5455, 0.1575, 0.2859, 0.3377, 0.2727, 0.3149, 0.3506, 0.3149, 0.3148, 0.3281, 0.8985, 0.3332, 0.9091, 0.3149, 0.9219, 0.3371, 0.1259, 0.09683, 0.09091, 0.1575, 0.05334, 0.0924, 0.08318, 0.09362, 0.3307, 0.1004, 0.3636, 0.1575, 0.2727, 0.1575, 0.3018, 0.1071, 0.2391, 0.09917, 0.2727, 0.1575, 0.1818, 0.1575, 0.2186, 0.09367, 0.8571, 0.09002, 0.8182, 0.1575, 0.7801, 0.09146, 0.8395, 0.08879, 0.8397, 0.0888, 0.8405, 0.08883, 0.7801, 0.09146, 0.8182, 0.1575, 0.7273, 0.1575, 0.7658, 0.09064, 0.4863, 0.1025, 0.4545, 0.1575, 0.4248, 0.1059, 0.1721, 0.3318, 0.1818, 0.3149, 0.1903, 0.3296, 0.145, 0.09367, 0.1818, 0.1575, 0.09091, 0.1575, 0.1259, 0.09683, 0.4248, 0.1059, 0.4545, 0.1575, 0.3636, 0.1575, 0.3966, 0.1004, 0.399, 0.1008, 0.1888, 0.3028, 0.1818, 0.3149, 0.1754, 0.3038, 0.7344, 0.3025, 0.7273, 0.3149, 0.7195, 0.3014, 0.7645, 0.3149, 0.7273, 0.3149, 0.7344, 0.3025, 0.4687, 0.2904, 0.4545, 0.3149, 0.4403, 0.2903, 0.2767, 0.3081, 0.2727, 0.3149, 0.2692, 0.3088, 0.5629, 0.2848, 0.5455, 0.3149, 0.5271, 0.2832, 0.3492, 0.2899, 0.3636, 0.3149, 0.2727, 0.3149, 0.2767, 0.3081, 0.3151, 0.2986, 0.8083, 0.3319, 0.7727, 0.3937, 0.7273, 0.3149, 0.7645, 0.3149, 0.379, 0.2883, 0.3636, 0.3149, 0.3492, 0.2899, 0.4403, 0.2903, 0.4545, 0.3149, 0.3636, 0.3149, 0.379, 0.2883, 0.9095, 0.3142, 0.9091, 0.3149, 0.9087, 0.3142, 0.5271, 0.2832, 0.5455, 0.3149, 0.4545, 0.3149, 0.4687, 0.2904, 0.5259, 0.2833, 0.1754, 0.3038, 0.1818, 0.3149, 0.1374, 0.3149, 0.6266, 0.298, 0.6364, 0.3149, 0.5455, 0.3149, 0.5629, 0.2848, 0.9087, 0.3142, 0.9091, 0.3149, 0.906, 0.3149, 0.2692, 0.3088, 0.2727, 0.3149, 0.1818, 0.3149, 0.1888, 0.3028, 0.9924, 0.328, 0.9545, 0.3937, 0.9091, 0.3149, 0.9138, 0.3149, 0.6452, 0.2995, 0.6364, 0.3149, 0.6266, 0.298, 0.7195, 0.3014, 0.7273, 0.3149, 0.6364, 0.3149, 0.6452, 0.2995, 0.9138, 0.3149, 0.9091, 0.3149, 0.9095, 0.3142, 0.7055, 0.3526, 0.7273, 0.3149, 0.7549, 0.3627, 0.3378, 0.3597, 0.3636, 0.3149, 0.3843, 0.3507, 0.3767, 0.3527, 0.1801, 0.1604, 0.1364, 0.2362, 0.09843, 0.1705, 0.3188, 0.3925, 0.3188, 0.3925, 0.3176, 0.3919, 0.3168, 0.3913, 0.3182, 0.3937, 0.5432, 0.1536, 0.5455, 0.1575, 0.5157, 0.1575, 0.04787, 0.1575, 0.0, 0.1575, 0.008954, 0.142, 0.2624, 0.1753, 0.2273, 0.2362, 0.1836, 0.1606, 0.1836, 0.1606, 0.2273, 0.2362, 0.1364, 0.2362, 0.1801, 0.1604, 0.9001, 0.142, 0.9091, 0.1575, 0.8182, 0.1575, 0.8225, 0.1499, 0.0839, 0.1696, 0.04545, 0.2362, 0.0, 0.1575, 0.04787, 0.1575, 0.877, 0.3706, 0.9091, 0.3149, 0.9495, 0.385, 0.361, 0.1528, 0.3636, 0.1575, 0.3461, 0.1575, 0.5336, 0.3354, 0.5455, 0.3149, 0.5565, 0.334, 0.8225, 0.1499, 0.8182, 0.1575, 0.8132, 0.1489, 0.8132, 0.1489, 0.8182, 0.1575, 0.7273, 0.1575, 0.7377, 0.1393, 0.7611, 0.1394, 0.1417, 0.3844, 0.1818, 0.3149, 0.2132, 0.3692, 0.1473, 0.3835, 0.4509, 0.1638, 0.4091, 0.2362, 0.3636, 0.1575, 0.4109, 0.1575, 0.4385, 0.1605, 0.4109, 0.1575, 0.3636, 0.1575, 0.3663, 0.1528, 0.3148, 0.08458, 0.2727, 0.1575, 0.2321, 0.08712, 0.2822, 0.08508, 0.4886, 0.05902, 0.5, 0.07873, 0.4398, 0.07873, 0.04684, 0.07873, 0.04545, 0.07873, 0.04563, 0.07843, 0.1314, 0.08737, 0.09091, 0.1575, 0.04545, 0.07873, 0.04684, 0.07873, 0.3204, 0.08257, 0.3636, 0.1575, 0.2727, 0.1575, 0.3148, 0.08458, 0.2321, 0.08712, 0.2727, 0.1575, 0.1818, 0.1575, 0.2233, 0.08562, 0.8635, 0.07843, 0.8636, 0.07873, 0.7727, 0.07873, 0.7884, 0.05161, 0.8336, 0.06683, 0.1403, 0.08562, 0.1818, 0.1575, 0.09091, 0.1575, 0.1314, 0.08737, 0.9199, 0.3337, 0.9237, 0.3307, 0.9338, 0.3195, 0.9361, 0.3178, 0.9444, 0.3149, 0.9091, 0.3149, 0.4115, 0.08291, 0.4545, 0.1575, 0.3636, 0.1575, 0.4069, 0.08257])
me_icosphere_005.materials.append(mat_leaves)
me_icosphere_005.use_remesh_fix_poles = True
me_icosphere_005.use_remesh_preserve_attributes = False
me_icosphere_005.use_mirror_vertex_groups = False
me_icosphere_005.update()
me_icosphere_006 = bpy.data.meshes.new('Icosphere.006')
me_icosphere_006.from_pydata([(-0.2804, -0.6364, 0.3859), (-0.1767, -0.5282, 0.3998), (-0.231, -0.4061, 0.4598), (-0.3772, -0.4242, 0.6271), (-0.3746, -0.6154, -0.612), (-0.1897, -0.4455, -0.7373), (-0.329, -0.3698, -0.5984), (-0.4381, -0.4791, -0.6089), (-0.2085, -0.5801, 0.5409), (-0.1746, -0.4616, 0.564), (-0.3044, -0.3909, 0.6708), (-0.4088, -0.5211, 0.007126), (-0.3952, -0.4609, 0.03422), (-0.3247, -0.602, -0.1285), (-0.3819, -0.575, -0.05503), (-0.2102, -0.5483, -0.2036), (-0.2591, -0.5918, -0.1853), (-0.2236, -0.4343, -0.1143), (-0.1966, -0.4882, -0.1765), (-0.3463, -0.4174, 0.01589), (-0.2807, -0.4073, -0.04085), (-0.2537, -0.3971, -0.7633), (-0.01665, 0.05603, -1.14), (0.5846, -0.4257, -0.4883), (-0.3297, -0.9532, -0.4556), (-0.8189, 0.014, -0.3019), (-0.2511, 0.813, -0.4682), (0.7516, 0.5907, -0.539), (0.2849, -0.8907, 0.457), (-0.6274, -0.4242, 0.4388), (-0.7481, 0.5335, 0.4713), (0.3137, 0.7837, 0.4125), (0.8323, 0.05764, 0.294), (-0.02811, 0.005279, 1.039), (-0.1257, -0.4316, -0.8063), (0.4803, -0.234, -0.7062), (0.2313, -0.737, -0.4778), (0.8759, -0.01858, -0.5327), (0.4029, 0.2814, -0.9786), (-0.437, -0.07549, -0.8057), (-0.7545, -0.4927, -0.5368), (-0.1496, 0.5114, -1.011), (-0.7246, 0.5358, -0.6104), (0.2998, 0.8612, -0.5177), (0.9826, -0.3579, 0.0006164), (1.037, 0.2723, -0.04128), (-0.04839, -0.9406, 0.1117), (0.6265, -0.6939, -0.03231), (-0.978, -0.3688, 0.08796), (-0.6242, -0.833, 0.02699), (-0.4815, 0.8132, -0.08953), (-1.067, 0.3259, -0.09776), (0.5357, 0.7052, 0.0009337), (0.07067, 1.095, 0.08851), (0.6194, -0.4008, 0.5459), (-0.1746, -0.6982, 0.5073), (-0.8543, -0.01176, 0.4358), (-0.2347, 0.8528, 0.5934), (0.6737, 0.5143, 0.4982), (0.1723, -0.46, 0.9112), (0.5562, 0.02166, 0.8706), (-0.3968, -0.2846, 0.7757), (-0.4045, 0.2936, 0.8329), (0.08524, 0.4918, 0.7631), (-0.2449, -0.5654, -0.691), (-0.2487, -0.5688, -0.6878), (-0.4192, -0.5563, 0.4641), (-0.4165, -0.5518, 0.4707), (-0.3864, -0.5018, 0.5491), (-0.3456, -0.6094, 0.4666), (-0.3112, -0.6252, 0.4769), (-0.3563, -0.6038, 0.464), (-0.4134, -0.5686, 0.4561), (-0.3841, -0.4928, 0.5606), (-0.3768, -0.6133, -0.6161), (-0.3746, -0.6149, -0.6161), (-0.3778, -0.4335, 0.6299), (-0.1961, -0.4587, -0.7655), (-0.1952, -0.4465, -0.7722), (-0.335, -0.3829, -0.7403), (-0.2546, -0.3973, -0.7671), (-0.3756, -0.4254, 0.6404), (-0.3301, -0.4087, 0.6952), (-0.3052, -0.3984, 0.7179), (-0.2958, -0.3991, 0.7222), (-0.4143, -0.4413, -0.6889), (-0.4256, -0.4607, -0.6777), (-0.4361, -0.4786, -0.6644), (-0.2289, -0.4295, 0.7289), (-0.3914, -0.4149, -0.707), (-0.1884, -0.4626, 0.7194), (-0.1807, -0.4831, 0.7044), (-0.2539, -0.3976, -0.7673), (-0.1841, -0.5305, 0.6584), (-0.2067, -0.574, 0.6061), (-0.2042, -0.4392, -0.7726), (-0.2128, -0.5802, 0.5971), (-0.3736, -0.6157, -0.6161), (-0.4377, -0.5052, -0.6498), (-0.2308, -0.5935, 0.5753), (-0.2747, -0.6267, 0.504), (-0.4026, -0.4246, -0.6992), (-0.4009, -0.423, -0.7005), (-0.294, -0.6259, 0.4892), (-0.2161, -0.5057, -0.7333), (-0.2186, -0.5187, -0.7255), (-0.2838, -0.6194, -0.648), (-0.3076, -0.6236, -0.6369), (-0.4284, -0.5586, -0.6253), (-0.433, -0.5509, -0.6276)], [], [(22, 35, 34), (23, 35, 37), (22, 34, 39), (22, 39, 41), (22, 41, 38), (23, 37, 44), (24, 36, 46), (25, 40, 48), (26, 42, 50), (27, 43, 52), (23, 44, 47), (24, 46, 49), (25, 48, 51), (26, 50, 53), (27, 52, 45), (28, 54, 59), (30, 56, 62), (31, 57, 63), (32, 58, 60), (60, 63, 33), (60, 58, 63), (58, 31, 63), (63, 62, 33), (63, 57, 62), (57, 30, 62), (62, 61, 33), (62, 56, 61), (56, 29, 61), (61, 59, 33), (55, 28, 59), (59, 60, 33), (59, 54, 60), (54, 32, 60), (45, 58, 32), (45, 52, 58), (52, 31, 58), (53, 57, 31), (53, 50, 57), (50, 30, 57), (51, 56, 30), (51, 48, 56), (48, 29, 56), (49, 46, 55), (46, 28, 55), (47, 54, 28), (47, 44, 54), (44, 32, 54), (52, 53, 31), (52, 43, 53), (43, 26, 53), (50, 51, 30), (50, 42, 51), (42, 25, 51), (48, 49, 29), (48, 40, 49), (40, 24, 49), (46, 47, 28), (46, 36, 47), (36, 23, 47), (44, 45, 32), (44, 37, 45), (37, 27, 45), (38, 43, 27), (38, 41, 43), (41, 26, 43), (41, 42, 26), (41, 39, 42), (39, 25, 42), (39, 40, 25), (37, 38, 27), (37, 35, 38), (35, 22, 38), (34, 36, 24), (34, 35, 36), (35, 23, 36), (67, 66, 11, 68), (0, 13, 69, 70), (8, 1, 15), (9, 2, 17), (3, 19, 10), (72, 14, 11, 66), (0, 16, 13), (1, 18, 15), (2, 20, 17), (3, 12, 19), (74, 4, 75), (77, 5, 78), (80, 21, 6, 79), (86, 85, 7, 87), (79, 6, 89), (80, 92, 21), (95, 78, 5, 21, 92), (97, 75, 4), (87, 7, 98), (12, 7, 85, 101), (102, 19, 12, 101), (89, 6, 19, 102), (20, 6, 21), (20, 21, 17), (17, 21, 5), (5, 77, 104, 18), (15, 18, 104, 105), (105, 64, 15), (65, 106, 16), (13, 16, 106, 107), (4, 13, 107, 97), (108, 14, 4, 74), (109, 11, 14, 108), (98, 7, 11, 109), (19, 6, 20), (10, 19, 20), (10, 20, 2), (18, 17, 5), (9, 17, 18), (1, 9, 18), (16, 15, 64, 65), (16, 8, 15), (0, 8, 16), (14, 13, 4), (13, 14, 71, 69), (14, 72, 71), (11, 7, 12), (68, 11, 12, 73), (12, 3, 76, 73), (81, 3, 10, 83, 82), (10, 84, 83), (84, 10, 2, 88), (88, 2, 9, 90), (9, 91, 90), (9, 1, 93, 91), (1, 8, 94, 93), (8, 96, 94), (96, 8, 0, 100, 99), (81, 76, 3), (0, 70, 103, 100), (55, 99, 100, 103), (81, 82, 61, 29, 67, 68, 73, 76), (55, 59, 61, 82, 83, 84, 88, 90, 91, 93, 94, 96, 99), (66, 67, 29, 49, 55, 103, 70, 69, 71, 72), (40, 39, 34, 95, 92, 80, 79, 89, 102, 101, 85, 86), (78, 95, 34, 24, 40, 86, 87, 98, 109, 108, 74, 75, 97, 107, 106, 65, 64, 105, 104, 77)])
_uv = me_icosphere_006.uv_layers.new(name='UVMap')
_uv.uv.foreach_set('vector', [0.8182, 0.0, 0.7727, 0.07873, 0.8636, 0.07873, 0.7273, 0.1575, 0.6818, 0.07873, 0.6364, 0.1575, 0.09091, 0.0, 0.04545, 0.07873, 0.1364, 0.07873, 0.2727, 0.0, 0.2273, 0.07873, 0.3182, 0.07873, 0.4545, 0.0, 0.4091, 0.07873, 0.5, 0.07873, 0.7273, 0.1575, 0.6364, 0.1575, 0.6818, 0.2362, 0.9091, 0.1575, 0.8182, 0.1575, 0.8636, 0.2362, 0.1818, 0.1575, 0.09091, 0.1575, 0.1364, 0.2362, 0.3636, 0.1575, 0.2727, 0.1575, 0.3182, 0.2362, 0.5455, 0.1575, 0.4545, 0.1575, 0.5, 0.2362, 0.7273, 0.1575, 0.6818, 0.2362, 0.7727, 0.2362, 0.9091, 0.1575, 0.8636, 0.2362, 0.9545, 0.2362, 0.1818, 0.1575, 0.1364, 0.2362, 0.2273, 0.2362, 0.3636, 0.1575, 0.3182, 0.2362, 0.4091, 0.2362, 0.5455, 0.1575, 0.5, 0.2362, 0.5909, 0.2362, 0.8182, 0.3149, 0.7273, 0.3149, 0.7727, 0.3937, 0.2727, 0.3149, 0.1818, 0.3149, 0.2273, 0.3937, 0.4545, 0.3149, 0.3636, 0.3149, 0.4091, 0.3937, 0.6364, 0.3149, 0.5455, 0.3149, 0.5909, 0.3937, 0.5909, 0.3937, 0.5, 0.3937, 0.5455, 0.4724, 0.5909, 0.3937, 0.5455, 0.3149, 0.5, 0.3937, 0.5455, 0.3149, 0.4545, 0.3149, 0.5, 0.3937, 0.4091, 0.3937, 0.3182, 0.3937, 0.3636, 0.4724, 0.4091, 0.3937, 0.3636, 0.3149, 0.3182, 0.3937, 0.3636, 0.3149, 0.2727, 0.3149, 0.3182, 0.3937, 0.2273, 0.3937, 0.1364, 0.3937, 0.1818, 0.4724, 0.2273, 0.3937, 0.1818, 0.3149, 0.1364, 0.3937, 0.1818, 0.3149, 0.09091, 0.3149, 0.1364, 0.3937, 0.9545, 0.3937, 0.8636, 0.3937, 0.9091, 0.4724, 0.9091, 0.3149, 0.8182, 0.3149, 0.8636, 0.3937, 0.7727, 0.3937, 0.6818, 0.3937, 0.7273, 0.4724, 0.7727, 0.3937, 0.7273, 0.3149, 0.6818, 0.3937, 0.7273, 0.3149, 0.6364, 0.3149, 0.6818, 0.3937, 0.5909, 0.2362, 0.5455, 0.3149, 0.6364, 0.3149, 0.5909, 0.2362, 0.5, 0.2362, 0.5455, 0.3149, 0.5, 0.2362, 0.4545, 0.3149, 0.5455, 0.3149, 0.4091, 0.2362, 0.3636, 0.3149, 0.4545, 0.3149, 0.4091, 0.2362, 0.3182, 0.2362, 0.3636, 0.3149, 0.3182, 0.2362, 0.2727, 0.3149, 0.3636, 0.3149, 0.2273, 0.2362, 0.1818, 0.3149, 0.2727, 0.3149, 0.2273, 0.2362, 0.1364, 0.2362, 0.1818, 0.3149, 0.1364, 0.2362, 0.09091, 0.3149, 0.1818, 0.3149, 0.9545, 0.2362, 0.8636, 0.2362, 0.9091, 0.3149, 0.8636, 0.2362, 0.8182, 0.3149, 0.9091, 0.3149, 0.7727, 0.2362, 0.7273, 0.3149, 0.8182, 0.3149, 0.7727, 0.2362, 0.6818, 0.2362, 0.7273, 0.3149, 0.6818, 0.2362, 0.6364, 0.3149, 0.7273, 0.3149, 0.5, 0.2362, 0.4091, 0.2362, 0.4545, 0.3149, 0.5, 0.2362, 0.4545, 0.1575, 0.4091, 0.2362, 0.4545, 0.1575, 0.3636, 0.1575, 0.4091, 0.2362, 0.3182, 0.2362, 0.2273, 0.2362, 0.2727, 0.3149, 0.3182, 0.2362, 0.2727, 0.1575, 0.2273, 0.2362, 0.2727, 0.1575, 0.1818, 0.1575, 0.2273, 0.2362, 0.1364, 0.2362, 0.04545, 0.2362, 0.09091, 0.3149, 0.1364, 0.2362, 0.09091, 0.1575, 0.04545, 0.2362, 0.09091, 0.1575, 0.0, 0.1575, 0.04545, 0.2362, 0.8636, 0.2362, 0.7727, 0.2362, 0.8182, 0.3149, 0.8636, 0.2362, 0.8182, 0.1575, 0.7727, 0.2362, 0.8182, 0.1575, 0.7273, 0.1575, 0.7727, 0.2362, 0.6818, 0.2362, 0.5909, 0.2362, 0.6364, 0.3149, 0.6818, 0.2362, 0.6364, 0.1575, 0.5909, 0.2362, 0.6364, 0.1575, 0.5455, 0.1575, 0.5909, 0.2362, 0.5, 0.07873, 0.4545, 0.1575, 0.5455, 0.1575, 0.5, 0.07873, 0.4091, 0.07873, 0.4545, 0.1575, 0.4091, 0.07873, 0.3636, 0.1575, 0.4545, 0.1575, 0.3182, 0.07873, 0.2727, 0.1575, 0.3636, 0.1575, 0.3182, 0.07873, 0.2273, 0.07873, 0.2727, 0.1575, 0.2273, 0.07873, 0.1818, 0.1575, 0.2727, 0.1575, 0.1364, 0.07873, 0.09091, 0.1575, 0.1818, 0.1575, 0.6364, 0.1575, 0.5909, 0.07873, 0.5455, 0.1575, 0.6364, 0.1575, 0.6818, 0.07873, 0.5909, 0.07873, 0.6818, 0.07873, 0.6364, 0.0, 0.5909, 0.07873, 0.8636, 0.07873, 0.8182, 0.1575, 0.9091, 0.1575, 0.8636, 0.07873, 0.7727, 0.07873, 0.8182, 0.1575, 0.7727, 0.07873, 0.7273, 0.1575, 0.8182, 0.1575, 0.7108, 0.1751, 0.7169, 0.1755, 0.6818, 0.2362, 0.6435, 0.1698, 0.9091, 0.1575, 0.8636, 0.2362, 0.8261, 0.1712, 0.8689, 0.1575, 0.09091, 0.1575, 0.1818, 0.1575, 0.1364, 0.2362, 0.2727, 0.1575, 0.3636, 0.1575, 0.3182, 0.2362, 0.5455, 0.1575, 0.5, 0.2362, 0.4545, 0.1575, 0.7373, 0.1748, 0.7727, 0.2362, 0.6818, 0.2362, 0.7169, 0.1755, 0.9091, 0.1575, 0.9545, 0.2362, 0.8636, 0.2362, 0.1818, 0.1575, 0.2273, 0.2362, 0.1364, 0.2362, 0.3636, 0.1575, 0.4091, 0.2362, 0.3182, 0.2362, 0.5455, 0.1575, 0.5909, 0.2362, 0.5, 0.2362, 0.815, 0.3149, 0.8182, 0.3149, 0.8179, 0.3154, 0.2542, 0.3149, 0.2727, 0.3149, 0.2698, 0.32, 0.364, 0.3156, 0.3636, 0.3149, 0.4545, 0.3149, 0.4442, 0.3329, 0.6047, 0.3186, 0.5748, 0.3149, 0.6364, 0.3149, 0.6325, 0.3217, 0.4649, 0.3329, 0.4545, 0.3149, 0.5313, 0.3149, 0.364, 0.3156, 0.3633, 0.3155, 0.3636, 0.3149, 0.2889, 0.3195, 0.2757, 0.32, 0.2727, 0.3149, 0.3636, 0.3149, 0.3633, 0.3155, 0.8194, 0.3149, 0.8185, 0.3154, 0.8182, 0.3149, 0.6403, 0.3217, 0.6364, 0.3149, 0.6674, 0.3149, 0.5909, 0.2362, 0.6364, 0.3149, 0.5748, 0.3149, 0.5471, 0.312, 0.5438, 0.3121, 0.5, 0.2362, 0.5909, 0.2362, 0.5471, 0.312, 0.5313, 0.3149, 0.4545, 0.3149, 0.5, 0.2362, 0.5438, 0.3121, 0.4091, 0.2362, 0.4545, 0.3149, 0.3636, 0.3149, 0.4091, 0.2362, 0.3636, 0.3149, 0.3182, 0.2362, 0.3182, 0.2362, 0.3636, 0.3149, 0.2727, 0.3149, 0.2727, 0.3149, 0.2542, 0.3149, 0.1911, 0.2989, 0.2273, 0.2362, 0.1364, 0.2362, 0.2273, 0.2362, 0.1911, 0.2989, 0.1716, 0.2973, 0.1716, 0.2973, 0.09439, 0.3089, 0.1364, 0.2362, 0.9964, 0.3086, 0.9258, 0.2861, 0.9545, 0.2362, 0.8636, 0.2362, 0.9545, 0.2362, 0.9258, 0.2861, 0.893, 0.287, 0.8182, 0.3149, 0.8636, 0.2362, 0.893, 0.287, 0.8194, 0.3149, 0.7343, 0.3028, 0.7727, 0.2362, 0.8182, 0.3149, 0.815, 0.3149, 0.721, 0.3041, 0.6818, 0.2362, 0.7727, 0.2362, 0.7343, 0.3028, 0.6674, 0.3149, 0.6364, 0.3149, 0.6818, 0.2362, 0.721, 0.3041, 0.5, 0.2362, 0.4545, 0.3149, 0.4091, 0.2362, 0.4545, 0.1575, 0.5, 0.2362, 0.4091, 0.2362, 0.4545, 0.1575, 0.4091, 0.2362, 0.3636, 0.1575, 0.2273, 0.2362, 0.3182, 0.2362, 0.2727, 0.3149, 0.2727, 0.1575, 0.3182, 0.2362, 0.2273, 0.2362, 0.1818, 0.1575, 0.2727, 0.1575, 0.2273, 0.2362, 0.04545, 0.2362, 0.1364, 0.2362, 0.09439, 0.3089, 0.08728, 0.3086, 0.04545, 0.2362, 0.09091, 0.1575, 0.1364, 0.2362, 0.0, 0.1575, 0.09091, 0.1575, 0.04545, 0.2362, 0.7727, 0.2362, 0.8636, 0.2362, 0.8182, 0.3149, 0.8636, 0.2362, 0.7727, 0.2362, 0.8092, 0.173, 0.8261, 0.1712, 0.7727, 0.2362, 0.7373, 0.1748, 0.8092, 0.173, 0.6818, 0.2362, 0.6364, 0.3149, 0.5909, 0.2362, 0.6435, 0.1698, 0.6818, 0.2362, 0.5909, 0.2362, 0.6298, 0.1689, 0.5909, 0.2362, 0.5455, 0.1575, 0.5568, 0.1575, 0.6298, 0.1689, 0.5444, 0.1556, 0.5455, 0.1575, 0.4545, 0.1575, 0.4586, 0.1504, 0.4893, 0.1515, 0.4545, 0.1575, 0.4496, 0.1489, 0.4586, 0.1504, 0.4496, 0.1489, 0.4545, 0.1575, 0.3636, 0.1575, 0.3816, 0.1263, 0.3457, 0.1263, 0.3636, 0.1575, 0.2727, 0.1575, 0.285, 0.1363, 0.2727, 0.1575, 0.2593, 0.1341, 0.285, 0.1363, 0.2727, 0.1575, 0.1818, 0.1575, 0.2002, 0.1256, 0.2593, 0.1341, 0.1818, 0.1575, 0.09091, 0.1575, 0.09687, 0.1471, 0.1634, 0.1256, 0.09091, 0.1575, 0.0859, 0.1488, 0.09687, 0.1471, 0.0859, 0.1488, 0.09091, 0.1575, 0.0, 0.1575, 0.008074, 0.1435, 0.0633, 0.1465, 0.5465, 0.1556, 0.5568, 0.1575, 0.5455, 0.1575, 0.9091, 0.1575, 0.8689, 0.1575, 0.8841, 0.1509, 0.901, 0.1435, 0.9091, 0.3149, 0.9206, 0.3349, 0.9292, 0.318, 0.9331, 0.3149, 0.9499, 0.3576, 0.9409, 0.37, 0.9545, 0.3937, 1.0, 0.3149, 0.9577, 0.3149, 0.9518, 0.3342, 0.9514, 0.3371, 0.9503, 0.3549, 0.9091, 0.3149, 0.8636, 0.3937, 0.9545, 0.3937, 0.9409, 0.37, 0.9374, 0.3741, 0.936, 0.3746, 0.925, 0.3724, 0.918, 0.3677, 0.9162, 0.3636, 0.9154, 0.3525, 0.9175, 0.341, 0.9183, 0.3391, 0.9206, 0.3349, 0.9575, 0.3137, 0.9577, 0.3149, 1.0, 0.3149, 0.9545, 0.2362, 0.9091, 0.3149, 0.9331, 0.3149, 0.9355, 0.3131, 0.9418, 0.3121, 0.9439, 0.3119, 0.9554, 0.312, 0.09091, 0.1575, 0.1364, 0.07873, 0.04545, 0.07873, 0.05113, 0.08856, 0.06296, 0.0901, 0.06306, 0.09015, 0.0728, 0.09798, 0.07218, 0.1077, 0.07159, 0.1096, 0.07147, 0.11, 0.06957, 0.113, 0.06713, 0.1163, 0.0495, 0.08831, 0.05113, 0.08856, 0.04545, 0.07873, 0.0, 0.1575, 0.09091, 0.1575, 0.06713, 0.1163, 0.06587, 0.1194, 0.06282, 0.1224, 0.05694, 0.1267, 0.05563, 0.127, 0.04473, 0.1268, 0.04436, 0.1268, 0.04418, 0.1267, 0.03769, 0.12, 0.03619, 0.1168, 0.03931, 0.1074, 0.03941, 0.1066, 0.0428, 0.09865, 0.04415, 0.09697, 0.04812, 0.08969])
me_icosphere_006.materials.append(mat_leaves)
me_icosphere_006.use_remesh_fix_poles = True
me_icosphere_006.use_remesh_preserve_attributes = False
me_icosphere_006.use_mirror_vertex_groups = False
me_icosphere_006.update()

# ---- objects
ob_log = bpy.data.objects.new('Log', me_circle)
ob_leaves = bpy.data.objects.new('Leaves', me_icosphere)
ob_leaves_1 = bpy.data.objects.new('Leaves_1', me_icosphere_005)
ob_leaves_2 = bpy.data.objects.new('Leaves_2', me_icosphere_006)

# ---- transforms, parenting, visibility, modifiers, constraints
ob_log.location = (0.0, 0.0, 0.0)
ob_log.scale = (0.2, 0.2, 0.3741)
ob_log.lineart.crease_threshold = 0.0
ob_leaves.location = (0.0, 0.0, 24.34)
ob_leaves.scale = (6.406, 7.121, 1.704)
ob_leaves.lineart.crease_threshold = 0.0
ob_leaves_1.location = (-14.44, 0.0, 24.34)
ob_leaves_1.scale = (6.406, 7.121, 1.704)
ob_leaves_1.lineart.crease_threshold = 0.0
ob_leaves_2.location = (14.49, 0.0, 24.34)
ob_leaves_2.scale = (6.406, 7.121, 1.704)
ob_leaves_2.lineart.crease_threshold = 0.0

# ---- collection membership
col_collection.objects.link(ob_log)
col_collection.objects.link(ob_leaves)
col_collection.objects.link(ob_leaves_1)
col_collection.objects.link(ob_leaves_2)

# ---- scene / render settings (as saved in the file)
scene.frame_start = 1; scene.frame_end = 250; scene.frame_set(1)
scene.render.engine = 'BLENDER_EEVEE_NEXT'
scene.cycles.use_denoising = False
scene.cycles.samples = 128
scene.cycles.sampling_pattern = 'TABULATED_SOBOL'
scene.cycles.use_adaptive_sampling = False
scene.cycles.use_light_tree = False
scene.view_settings.view_transform = 'Filmic'
bpy.context.view_layer.update()

# ---- added for rendering (the .blend has no active camera and no usable light): camera, sun
cam_auto = bpy.data.cameras.new('AutoCamera')
cam_auto.lens = 50.0
cam_auto.sensor_width = 36.0
cam_auto.clip_end = 1000.0
ob_auto_camera = bpy.data.objects.new('AutoCamera', cam_auto)
scene.collection.objects.link(ob_auto_camera)
ob_auto_camera.location = (47.946, -57.1145, 51.4654)
ob_auto_camera.rotation_euler = (1.09748, -7.21219e-08, 0.694738)
scene.camera = ob_auto_camera
light_auto_sun = bpy.data.lights.new('AutoSun', 'SUN')
light_auto_sun.energy = 3.0
light_auto_sun.angle = 0.0523599
ob_auto_sun = bpy.data.objects.new('AutoSun', light_auto_sun)
scene.collection.objects.link(ob_auto_sun)
ob_auto_sun.rotation_euler = (0.872665, 0.174533, 0.523599)
bpy.context.view_layer.update()
